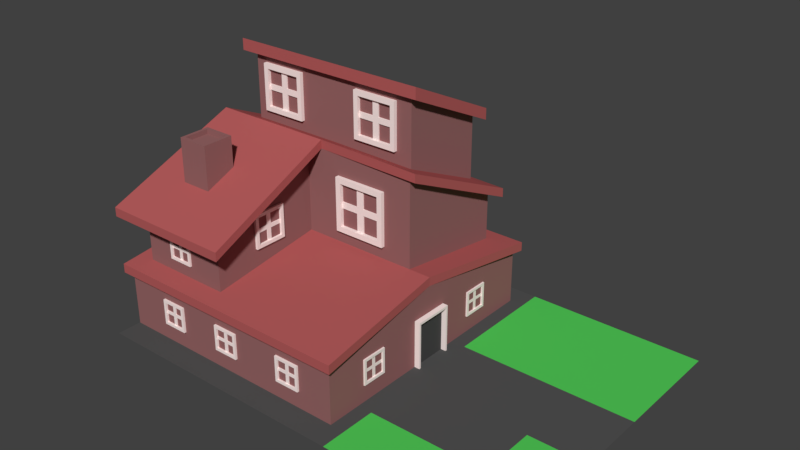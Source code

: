 # Source: house_3.blend  (saved by Blender 2.77.0; exported with 4.5.12 LTS)
import bpy
from mathutils import Matrix  # noqa: F401  (used for matrix-valued properties, if any)

bpy.ops.wm.read_factory_settings(use_empty=True)
scene = bpy.context.scene
scene.name = 'Scene'

# ---- collections
col_collection_1 = bpy.data.collections.new('Collection 1'); scene.collection.children.link(col_collection_1)

# ---- materials (node trees are filled in below, after node groups)
mat_material = bpy.data.materials.new('Material')
mat_material.alpha_threshold = 0.0
mat_material.use_transparent_shadow = False
mat_material.diffuse_color = (0.3096, 0.1343, 0.1343, 1.0)
mat_material.roughness = 0.5
mat_material_002 = bpy.data.materials.new('Material.002')
mat_material_002.alpha_threshold = 0.0
mat_material_002.use_transparent_shadow = False
mat_material_002.diffuse_color = (0.4561, 0.1066, 0.1066, 1.0)
mat_material_002.roughness = 0.5
mat_material_001 = bpy.data.materials.new('Material.001')
mat_material_001.alpha_threshold = 0.0
mat_material_001.use_transparent_shadow = False
mat_material_001.diffuse_color = (1.0, 0.8516, 0.8253, 1.0)
mat_material_001.roughness = 0.5
mat_material_003 = bpy.data.materials.new('Material.003')
mat_material_003.alpha_threshold = 0.0
mat_material_003.use_transparent_shadow = False
mat_material_003.diffuse_color = (0.06681, 0.06681, 0.06681, 1.0)
mat_material_003.roughness = 0.5
mat_material_004 = bpy.data.materials.new('Material.004')
mat_material_004.alpha_threshold = 0.0
mat_material_004.use_transparent_shadow = False
mat_material_004.diffuse_color = (0.08714, 0.08714, 0.08714, 1.0)
mat_material_004.roughness = 0.5
mat_material_005 = bpy.data.materials.new('Material.005')
mat_material_005.alpha_threshold = 0.0
mat_material_005.use_transparent_shadow = False
mat_material_005.diffuse_color = (0.0849, 0.6146, 0.09809, 1.0)
mat_material_005.roughness = 0.5

# ---- material node trees

# ---- world
world_world = bpy.data.worlds.new('World'); scene.world = world_world
world_world.color = (0.05088, 0.05088, 0.05088)
world_world.use_sun_shadow = False
world_world.sun_shadow_jitter_overblur = 0.0
world_world.cycles.sampling_method = 'MANUAL'

# ---- meshes
me_cube_019 = bpy.data.meshes.new('Cube.019')
me_cube_019.from_pydata([(-10.92, 0.5756, 5.838), (-10.92, 0.5756, 11.62), (-10.92, 4.824, 3.978), (-10.92, 4.824, 9.492), (-1.957, 0.5756, 5.838), (-1.957, 0.5756, 11.62), (-1.957, 4.824, 3.978), (-1.957, 4.824, 9.492), (-12.17, -7.747, -6.045e-06), (8.982, -7.747, -5.77e-06), (-12.17, 6.982, -6.045e-06), (8.982, 6.982, -5.77e-06), (-12.17, -2.087, -6.045e-06), (8.982, -2.087, -5.77e-06), (8.982, 1.357, -5.77e-06), (-12.17, 1.357, -6.045e-06), (0.4904, -7.747, -5.908e-06), (0.4904, 6.982, -5.908e-06), (0.4904, -2.087, -5.908e-06), (0.4904, 1.357, -5.908e-06), (3.321, -7.747, -5.908e-06), (6.151, -7.747, -5.908e-06), (6.151, 6.982, -5.908e-06), (3.321, 6.982, -5.908e-06), (6.151, -2.087, -5.908e-06), (3.321, -2.087, -5.908e-06), (6.151, 1.357, -5.908e-06), (3.321, 1.357, -5.908e-06), (8.982, 5.503, -5.77e-06), (-12.17, 5.503, -6.045e-06), (0.4904, 5.503, -5.908e-06), (3.321, 5.503, -5.908e-06), (6.151, 5.503, -5.908e-06), (-9.139, -3.16, 8.97), (-8.988, -3.009, 6.302), (-9.139, -4.37, 8.97), (-8.988, -4.521, 6.302), (-10.35, -3.16, 8.97), (-10.5, -3.009, 6.302), (-10.35, -4.37, 8.97), (-10.5, -4.521, 6.302), (-8.988, -4.521, 8.97), (-8.988, -3.009, 8.97), (-10.5, -4.521, 8.97), (-10.5, -3.009, 8.97), (-9.139, -4.37, 8.744), (-9.139, -3.16, 8.744), (-10.35, -4.37, 8.744), (-10.35, -3.16, 8.744), (-0.2045, -1.282, 0.006198), (-0.2045, -1.282, 2.311), (-0.2045, 0.6391, 0.006198), (-0.2045, 0.6391, 2.311), (0.06327, -1.186, 0.006198), (0.06327, -1.186, 2.196), (0.06327, 0.5431, 0.006198), (0.06327, 0.5431, 2.196), (0.06327, 0.6391, 2.311), (0.06327, 0.6391, 0.006198), (0.06327, -1.282, 2.311), (0.06327, -1.282, 0.006198), (-0.1876, 0.5431, 2.196), (-0.1876, 0.5431, 0.006198), (-0.1876, -1.186, 2.196), (-0.1876, -1.186, 0.006198), (-11.54, -5.9, 2.948), (-11.54, -5.9, 6.006), (-11.54, 5.283, 2.948), (-11.54, 5.283, 5.773), (-7.071, -5.9, 2.948), (-7.071, -5.9, 6.006), (-7.071, 5.283, 2.948), (-7.071, 5.283, 5.773), (-11.54, -0.3087, 8.376), (-11.54, -0.3087, 2.948), (-7.071, -0.3087, 8.376), (-7.071, -0.3087, 2.948), (-1.297, 5.283, 5.773), (-1.297, 5.283, 2.948), (-1.297, -0.3087, 2.948), (-1.297, -0.3087, 8.376), (-12.15, -6.552, -0.004608), (-12.15, -6.552, 2.899), (-12.15, 5.933, -0.004608), (-12.15, 5.933, 2.899), (-0.2106, -6.552, -0.004609), (-0.2106, -6.552, 2.899), (-0.2106, 5.933, -0.004609), (-0.2106, 5.933, 2.899), (-12.15, -0.3092, 3.799), (-12.15, -0.3092, -0.004608), (-0.2106, -0.3092, 3.799), (-0.2106, -0.3092, -0.004609), (-12.52, -6.842, 5.448), (-12.52, -6.842, 5.885), (-12.52, 5.746, 5.448), (-12.52, 5.746, 5.885), (-6.047, -6.842, 5.448), (-6.047, -6.842, 5.885), (-6.047, 5.746, 5.448), (-6.047, 5.746, 5.885), (-12.31, -0.3092, 8.647), (-12.31, -0.3092, 8.228), (-6.258, -0.3092, 8.647), (-6.258, -0.3092, 8.228), (-0.6717, 5.56, 5.885), (-0.6717, 5.56, 5.448), (-0.8819, -0.4959, 8.228), (-0.8819, -0.4959, 8.647), (-12.43, -6.842, 2.667), (-12.43, -6.842, 3.105), (-12.43, 6.223, 2.667), (-12.43, 6.223, 3.105), (0.0666, -6.842, 2.667), (0.0666, -6.842, 3.105), (0.0666, 6.223, 2.667), (0.0666, 6.223, 3.105), (-12.15, -0.3092, 4.009), (-12.15, -0.3092, 3.59), (-0.2106, -0.3092, 4.009), (-0.2106, -0.3092, 3.59), (-6.795, 5.876, 0.8294), (-6.795, 5.876, 2.073), (-6.671, 6.05, 0.9538), (-6.671, 6.05, 1.949), (-5.551, 5.876, 0.8294), (-5.551, 5.876, 2.073), (-5.676, 6.05, 0.9538), (-5.676, 6.05, 1.949), (-6.795, 6.05, 2.073), (-6.795, 6.05, 0.8294), (-5.551, 6.05, 2.073), (-5.551, 6.05, 0.8294), (-6.671, 5.988, 1.949), (-6.671, 5.988, 0.9538), (-5.676, 5.988, 1.949), (-5.676, 5.988, 0.9538), (-6.075, 6.05, 2.073), (-6.075, 6.05, 0.8294), (-6.075, 5.876, 2.073), (-6.075, 5.876, 0.8294), (-6.095, 6.05, 1.949), (-6.095, 6.05, 0.9538), (-6.095, 5.988, 1.949), (-6.095, 5.988, 0.9538), (-6.29, 6.05, 0.8294), (-6.29, 5.876, 2.073), (-6.266, 6.05, 0.9538), (-6.266, 5.988, 0.9538), (-6.29, 6.05, 2.073), (-6.29, 5.876, 0.8294), (-6.266, 6.05, 1.949), (-6.266, 5.988, 1.949), (-6.795, 5.876, 1.557), (-6.795, 6.05, 1.557), (-5.551, 6.05, 1.557), (-5.551, 5.876, 1.557), (-6.671, 6.05, 1.536), (-5.676, 6.05, 1.536), (-6.671, 5.988, 1.536), (-5.676, 5.988, 1.536), (-6.095, 5.988, 1.536), (-6.075, 5.876, 1.557), (-6.266, 5.988, 1.536), (-6.29, 5.876, 1.557), (-6.795, 6.05, 1.37), (-5.551, 6.05, 1.37), (-5.551, 5.876, 1.37), (-6.671, 6.05, 1.387), (-5.676, 6.05, 1.387), (-6.671, 5.988, 1.387), (-5.676, 5.988, 1.387), (-6.095, 5.988, 1.387), (-6.075, 5.876, 1.37), (-6.266, 5.988, 1.387), (-6.29, 5.876, 1.37), (-6.795, 5.876, 1.37), (-6.671, 5.924, 1.387), (-6.671, 5.924, 0.9538), (-6.095, 5.924, 1.949), (-5.676, 5.924, 1.949), (-5.676, 5.924, 1.387), (-5.676, 5.924, 0.9538), (-6.266, 5.924, 0.9538), (-6.095, 5.924, 0.9538), (-6.095, 5.924, 1.387), (-6.671, 5.924, 1.949), (-6.266, 5.924, 1.949), (-6.266, 5.924, 1.387), (-6.671, 5.924, 1.536), (-5.676, 5.924, 1.536), (-6.095, 5.924, 1.536), (-6.266, 5.924, 1.536), (-3.171, 5.876, 0.8294), (-3.171, 5.876, 2.073), (-3.046, 6.05, 0.9538), (-3.046, 6.05, 1.949), (-1.927, 5.876, 0.8294), (-1.927, 5.876, 2.073), (-2.051, 6.05, 0.9538), (-2.051, 6.05, 1.949), (-3.171, 6.05, 2.073), (-3.171, 6.05, 0.8294), (-1.927, 6.05, 2.073), (-1.927, 6.05, 0.8294), (-3.046, 5.988, 1.949), (-3.046, 5.988, 0.9538), (-2.051, 5.988, 1.949), (-2.051, 5.988, 0.9538), (-2.451, 6.05, 2.073), (-2.451, 6.05, 0.8294), (-2.451, 5.876, 2.073), (-2.451, 5.876, 0.8294), (-2.47, 6.05, 1.949), (-2.47, 6.05, 0.9538), (-2.47, 5.988, 1.949), (-2.47, 5.988, 0.9538), (-2.665, 6.05, 0.8294), (-2.665, 5.876, 2.073), (-2.642, 6.05, 0.9538), (-2.642, 5.988, 0.9538), (-2.665, 6.05, 2.073), (-2.665, 5.876, 0.8294), (-2.642, 6.05, 1.949), (-2.642, 5.988, 1.949), (-3.171, 5.876, 1.557), (-3.171, 6.05, 1.557), (-1.927, 6.05, 1.557), (-1.927, 5.876, 1.557), (-3.046, 6.05, 1.536), (-2.051, 6.05, 1.536), (-3.046, 5.988, 1.536), (-2.051, 5.988, 1.536), (-2.47, 5.988, 1.536), (-2.451, 5.876, 1.557), (-2.642, 5.988, 1.536), (-2.665, 5.876, 1.557), (-3.171, 6.05, 1.37), (-1.927, 6.05, 1.37), (-1.927, 5.876, 1.37), (-3.046, 6.05, 1.387), (-2.051, 6.05, 1.387), (-3.046, 5.988, 1.387), (-2.051, 5.988, 1.387), (-2.47, 5.988, 1.387), (-2.451, 5.876, 1.37), (-2.642, 5.988, 1.387), (-2.665, 5.876, 1.37), (-3.171, 5.876, 1.37), (-3.046, 5.924, 1.387), (-3.046, 5.924, 0.9538), (-2.47, 5.924, 1.949), (-2.051, 5.924, 1.949), (-2.051, 5.924, 1.387), (-2.051, 5.924, 0.9538), (-2.642, 5.924, 0.9538), (-2.47, 5.924, 0.9538), (-2.47, 5.924, 1.387), (-3.046, 5.924, 1.949), (-2.642, 5.924, 1.949), (-2.642, 5.924, 1.387), (-3.046, 5.924, 1.536), (-2.051, 5.924, 1.536), (-2.47, 5.924, 1.536), (-2.642, 5.924, 1.536), (-10.07, 5.876, 0.8294), (-10.07, 5.876, 2.073), (-9.948, 6.05, 0.9538), (-9.948, 6.05, 1.949), (-8.829, 5.876, 0.8294), (-8.829, 5.876, 2.073), (-8.953, 6.05, 0.9538), (-8.953, 6.05, 1.949), (-10.07, 6.05, 2.073), (-10.07, 6.05, 0.8294), (-8.829, 6.05, 2.073), (-8.829, 6.05, 0.8294), (-9.948, 5.988, 1.949), (-9.948, 5.988, 0.9538), (-8.953, 5.988, 1.949), (-8.953, 5.988, 0.9538), (-9.352, 6.05, 2.073), (-9.352, 6.05, 0.8294), (-9.352, 5.876, 2.073), (-9.352, 5.876, 0.8294), (-9.372, 6.05, 1.949), (-9.372, 6.05, 0.9538), (-9.372, 5.988, 1.949), (-9.372, 5.988, 0.9538), (-9.567, 6.05, 0.8294), (-9.567, 5.876, 2.073), (-9.544, 6.05, 0.9538), (-9.544, 5.988, 0.9538), (-9.567, 6.05, 2.073), (-9.567, 5.876, 0.8294), (-9.544, 6.05, 1.949), (-9.544, 5.988, 1.949), (-10.07, 5.876, 1.557), (-10.07, 6.05, 1.557), (-8.829, 6.05, 1.557), (-8.829, 5.876, 1.557), (-9.948, 6.05, 1.536), (-8.953, 6.05, 1.536), (-9.948, 5.988, 1.536), (-8.953, 5.988, 1.536), (-9.372, 5.988, 1.536), (-9.352, 5.876, 1.557), (-9.544, 5.988, 1.536), (-9.567, 5.876, 1.557), (-10.07, 6.05, 1.37), (-8.829, 6.05, 1.37), (-8.829, 5.876, 1.37), (-9.948, 6.05, 1.387), (-8.953, 6.05, 1.387), (-9.948, 5.988, 1.387), (-8.953, 5.988, 1.387), (-9.372, 5.988, 1.387), (-9.352, 5.876, 1.37), (-9.544, 5.988, 1.387), (-9.567, 5.876, 1.37), (-10.07, 5.876, 1.37), (-9.948, 5.924, 1.387), (-9.948, 5.924, 0.9538), (-9.372, 5.924, 1.949), (-8.953, 5.924, 1.949), (-8.953, 5.924, 1.387), (-8.953, 5.924, 0.9538), (-9.544, 5.924, 0.9538), (-9.372, 5.924, 0.9538), (-9.372, 5.924, 1.387), (-9.948, 5.924, 1.949), (-9.544, 5.924, 1.949), (-9.544, 5.924, 1.387), (-9.948, 5.924, 1.536), (-8.953, 5.924, 1.536), (-9.372, 5.924, 1.536), (-9.544, 5.924, 1.536), (-10.07, 5.195, 3.79), (-10.07, 5.195, 5.034), (-9.948, 5.37, 3.915), (-9.948, 5.37, 4.91), (-8.829, 5.195, 3.79), (-8.829, 5.195, 5.034), (-8.953, 5.37, 3.915), (-8.953, 5.37, 4.91), (-10.07, 5.37, 5.034), (-10.07, 5.37, 3.79), (-8.829, 5.37, 5.034), (-8.829, 5.37, 3.79), (-9.948, 5.307, 4.91), (-9.948, 5.307, 3.915), (-8.953, 5.307, 4.91), (-8.953, 5.307, 3.915), (-9.352, 5.37, 5.034), (-9.352, 5.37, 3.79), (-9.352, 5.195, 5.034), (-9.352, 5.195, 3.79), (-9.372, 5.37, 4.91), (-9.372, 5.37, 3.915), (-9.372, 5.307, 4.91), (-9.372, 5.307, 3.915), (-9.567, 5.37, 3.79), (-9.567, 5.195, 5.034), (-9.544, 5.37, 3.915), (-9.544, 5.307, 3.915), (-9.567, 5.37, 5.034), (-9.567, 5.195, 3.79), (-9.544, 5.37, 4.91), (-9.544, 5.307, 4.91), (-10.07, 5.195, 4.518), (-10.07, 5.37, 4.518), (-8.829, 5.37, 4.518), (-8.829, 5.195, 4.518), (-9.948, 5.37, 4.497), (-8.953, 5.37, 4.497), (-9.948, 5.307, 4.497), (-8.953, 5.307, 4.497), (-9.372, 5.307, 4.497), (-9.352, 5.195, 4.518), (-9.544, 5.307, 4.497), (-9.567, 5.195, 4.518), (-10.07, 5.37, 4.331), (-8.829, 5.37, 4.331), (-8.829, 5.195, 4.331), (-9.948, 5.37, 4.347), (-8.953, 5.37, 4.347), (-9.948, 5.307, 4.347), (-8.953, 5.307, 4.347), (-9.372, 5.307, 4.347), (-9.352, 5.195, 4.331), (-9.544, 5.307, 4.347), (-9.567, 5.195, 4.331), (-10.07, 5.195, 4.331), (-9.948, 5.243, 4.347), (-9.948, 5.243, 3.915), (-9.372, 5.243, 4.91), (-8.953, 5.243, 4.91), (-8.953, 5.243, 4.347), (-8.953, 5.243, 3.915), (-9.544, 5.243, 3.915), (-9.372, 5.243, 3.915), (-9.372, 5.243, 4.347), (-9.948, 5.243, 4.91), (-9.544, 5.243, 4.91), (-9.544, 5.243, 4.347), (-9.948, 5.243, 4.497), (-8.953, 5.243, 4.497), (-9.372, 5.243, 4.497), (-9.544, 5.243, 4.497), (-5.309, -0.1301, 7.225), (-5.309, -0.1301, 4.619), (-5.049, -0.4964, 6.965), (-5.049, -0.4964, 4.879), (-2.703, -0.1301, 7.225), (-2.703, -0.1301, 4.619), (-2.963, -0.4964, 6.965), (-2.963, -0.4964, 4.879), (-5.309, -0.4964, 4.619), (-5.309, -0.4964, 7.225), (-2.703, -0.4964, 4.619), (-2.703, -0.4964, 7.225), (-5.049, -0.3652, 4.879), (-5.049, -0.3652, 6.965), (-2.963, -0.3652, 4.879), (-2.963, -0.3652, 6.965), (-3.8, -0.4964, 4.619), (-3.8, -0.4964, 7.225), (-3.8, -0.1301, 4.619), (-3.8, -0.1301, 7.225), (-3.841, -0.4964, 4.879), (-3.841, -0.4964, 6.965), (-3.841, -0.3652, 4.879), (-3.841, -0.3652, 6.965), (-4.25, -0.4964, 7.225), (-4.25, -0.1301, 4.619), (-4.201, -0.4964, 6.965), (-4.201, -0.3652, 6.965), (-4.25, -0.4964, 4.619), (-4.25, -0.1301, 7.225), (-4.201, -0.4964, 4.879), (-4.201, -0.3652, 4.879), (-5.309, -0.1301, 5.699), (-5.309, -0.4964, 5.699), (-2.703, -0.4964, 5.699), (-2.703, -0.1301, 5.699), (-5.049, -0.4964, 5.744), (-2.963, -0.4964, 5.744), (-5.049, -0.3652, 5.744), (-2.963, -0.3652, 5.744), (-3.841, -0.3652, 5.744), (-3.8, -0.1301, 5.699), (-4.201, -0.3652, 5.744), (-4.25, -0.1301, 5.699), (-5.309, -0.4964, 6.092), (-2.703, -0.4964, 6.092), (-2.703, -0.1301, 6.092), (-5.049, -0.4964, 6.058), (-2.963, -0.4964, 6.058), (-5.049, -0.3652, 6.058), (-2.963, -0.3652, 6.058), (-3.841, -0.3652, 6.058), (-3.8, -0.1301, 6.092), (-4.201, -0.3652, 6.058), (-4.25, -0.1301, 6.092), (-5.309, -0.1301, 6.092), (-5.049, -0.2303, 6.058), (-5.049, -0.2303, 6.965), (-3.841, -0.2303, 4.879), (-2.963, -0.2303, 4.879), (-2.963, -0.2303, 6.058), (-2.963, -0.2303, 6.965), (-4.201, -0.2303, 6.965), (-3.841, -0.2303, 6.965), (-3.841, -0.2303, 6.058), (-5.049, -0.2303, 4.879), (-4.201, -0.2303, 4.879), (-4.201, -0.2303, 6.058), (-5.049, -0.2303, 5.744), (-2.963, -0.2303, 5.744), (-3.841, -0.2303, 5.744), (-4.201, -0.2303, 5.744), (-6.795, 5.209, 3.804), (-6.795, 5.209, 5.048), (-6.671, 5.384, 3.928), (-6.671, 5.384, 4.923), (-5.551, 5.209, 3.804), (-5.551, 5.209, 5.048), (-5.676, 5.384, 3.928), (-5.676, 5.384, 4.923), (-6.795, 5.384, 5.048), (-6.795, 5.384, 3.804), (-5.551, 5.384, 5.048), (-5.551, 5.384, 3.804), (-6.671, 5.321, 4.923), (-6.671, 5.321, 3.928), (-5.676, 5.321, 4.923), (-5.676, 5.321, 3.928), (-6.075, 5.384, 5.048), (-6.075, 5.384, 3.804), (-6.075, 5.209, 5.048), (-6.075, 5.209, 3.804), (-6.095, 5.384, 4.923), (-6.095, 5.384, 3.928), (-6.095, 5.321, 4.923), (-6.095, 5.321, 3.928), (-6.29, 5.384, 3.804), (-6.29, 5.209, 5.048), (-6.266, 5.384, 3.928), (-6.266, 5.321, 3.928), (-6.29, 5.384, 5.048), (-6.29, 5.209, 3.804), (-6.266, 5.384, 4.923), (-6.266, 5.321, 4.923), (-6.795, 5.209, 4.532), (-6.795, 5.384, 4.532), (-5.551, 5.384, 4.532), (-5.551, 5.209, 4.532), (-6.671, 5.384, 4.511), (-5.676, 5.384, 4.511), (-6.671, 5.321, 4.511), (-5.676, 5.321, 4.511), (-6.095, 5.321, 4.511), (-6.075, 5.209, 4.532), (-6.266, 5.321, 4.511), (-6.29, 5.209, 4.532), (-6.795, 5.384, 4.345), (-5.551, 5.384, 4.345), (-5.551, 5.209, 4.345), (-6.671, 5.384, 4.361), (-5.676, 5.384, 4.361), (-6.671, 5.321, 4.361), (-5.676, 5.321, 4.361), (-6.095, 5.321, 4.361), (-6.075, 5.209, 4.345), (-6.266, 5.321, 4.361), (-6.29, 5.209, 4.345), (-6.795, 5.209, 4.345), (-6.671, 5.257, 4.361), (-6.671, 5.257, 3.928), (-6.095, 5.257, 4.923), (-5.676, 5.257, 4.923), (-5.676, 5.257, 4.361), (-5.676, 5.257, 3.928), (-6.266, 5.257, 3.928), (-6.095, 5.257, 3.928), (-6.095, 5.257, 4.361), (-6.671, 5.257, 4.923), (-6.266, 5.257, 4.923), (-6.266, 5.257, 4.361), (-6.671, 5.257, 4.511), (-5.676, 5.257, 4.511), (-6.095, 5.257, 4.511), (-6.266, 5.257, 4.511), (-3.171, 5.19, 3.802), (-3.171, 5.19, 5.045), (-3.046, 5.365, 3.926), (-3.046, 5.365, 4.921), (-1.927, 5.19, 3.802), (-1.927, 5.19, 5.045), (-2.051, 5.365, 3.926), (-2.051, 5.365, 4.921), (-3.171, 5.365, 5.045), (-3.171, 5.365, 3.802), (-1.927, 5.365, 5.045), (-1.927, 5.365, 3.802), (-3.046, 5.303, 4.921), (-3.046, 5.303, 3.926), (-2.051, 5.303, 4.921), (-2.051, 5.303, 3.926), (-2.451, 5.365, 5.045), (-2.451, 5.365, 3.802), (-2.451, 5.19, 5.045), (-2.451, 5.19, 3.802), (-2.47, 5.365, 4.921), (-2.47, 5.365, 3.926), (-2.47, 5.303, 4.921), (-2.47, 5.303, 3.926), (-2.665, 5.365, 3.802), (-2.665, 5.19, 5.045), (-2.642, 5.365, 3.926), (-2.642, 5.303, 3.926), (-2.665, 5.365, 5.045), (-2.665, 5.19, 3.802), (-2.642, 5.365, 4.921), (-2.642, 5.303, 4.921), (-3.171, 5.19, 4.53), (-3.171, 5.365, 4.53), (-1.927, 5.365, 4.53), (-1.927, 5.19, 4.53), (-3.046, 5.365, 4.508), (-2.051, 5.365, 4.508), (-3.046, 5.303, 4.508), (-2.051, 5.303, 4.508), (-2.47, 5.303, 4.508), (-2.451, 5.19, 4.53), (-2.642, 5.303, 4.508), (-2.665, 5.19, 4.53), (-3.171, 5.365, 4.343), (-1.927, 5.365, 4.343), (-1.927, 5.19, 4.343), (-3.046, 5.365, 4.359), (-2.051, 5.365, 4.359), (-3.046, 5.303, 4.359), (-2.051, 5.303, 4.359), (-2.47, 5.303, 4.359), (-2.451, 5.19, 4.343), (-2.642, 5.303, 4.359), (-2.665, 5.19, 4.343), (-3.171, 5.19, 4.343), (-3.046, 5.238, 4.359), (-3.046, 5.238, 3.926), (-2.47, 5.238, 4.921), (-2.051, 5.238, 4.921), (-2.051, 5.238, 4.359), (-2.051, 5.238, 3.926), (-2.642, 5.238, 3.926), (-2.47, 5.238, 3.926), (-2.47, 5.238, 4.359), (-3.046, 5.238, 4.921), (-2.642, 5.238, 4.921), (-2.642, 5.238, 4.359), (-3.046, 5.238, 4.508), (-2.051, 5.238, 4.508), (-2.47, 5.238, 4.508), (-2.642, 5.238, 4.508), (-1.927, -6.474, 0.8294), (-1.927, -6.474, 2.073), (-2.051, -6.649, 0.9538), (-2.051, -6.649, 1.949), (-3.171, -6.474, 0.8294), (-3.171, -6.474, 2.073), (-3.046, -6.649, 0.9538), (-3.046, -6.649, 1.949), (-1.927, -6.649, 2.073), (-1.927, -6.649, 0.8294), (-3.171, -6.649, 2.073), (-3.171, -6.649, 0.8294), (-2.051, -6.587, 1.949), (-2.051, -6.587, 0.9538), (-3.046, -6.587, 1.949), (-3.046, -6.587, 0.9538), (-2.647, -6.649, 2.073), (-2.647, -6.649, 0.8294), (-2.647, -6.474, 2.073), (-2.647, -6.474, 0.8294), (-2.628, -6.649, 1.949), (-2.628, -6.649, 0.9538), (-2.628, -6.587, 1.949), (-2.628, -6.587, 0.9538), (-2.433, -6.649, 0.8294), (-2.433, -6.474, 2.073), (-2.456, -6.649, 0.9538), (-2.456, -6.587, 0.9538), (-2.433, -6.649, 2.073), (-2.433, -6.474, 0.8294), (-2.456, -6.649, 1.949), (-2.456, -6.587, 1.949), (-1.927, -6.474, 1.557), (-1.927, -6.649, 1.557), (-3.171, -6.649, 1.557), (-3.171, -6.474, 1.557), (-2.051, -6.649, 1.536), (-3.046, -6.649, 1.536), (-2.051, -6.587, 1.536), (-3.046, -6.587, 1.536), (-2.628, -6.587, 1.536), (-2.647, -6.474, 1.557), (-2.456, -6.587, 1.536), (-2.433, -6.474, 1.557), (-1.927, -6.649, 1.37), (-3.171, -6.649, 1.37), (-3.171, -6.474, 1.37), (-2.051, -6.649, 1.387), (-3.046, -6.649, 1.387), (-2.051, -6.587, 1.387), (-3.046, -6.587, 1.387), (-2.628, -6.587, 1.387), (-2.647, -6.474, 1.37), (-2.456, -6.587, 1.387), (-2.433, -6.474, 1.37), (-1.927, -6.474, 1.37), (-2.051, -6.522, 1.387), (-2.051, -6.522, 0.9538), (-2.628, -6.522, 1.949), (-3.046, -6.522, 1.949), (-3.046, -6.522, 1.387), (-3.046, -6.522, 0.9538), (-2.456, -6.522, 0.9538), (-2.628, -6.522, 0.9538), (-2.628, -6.522, 1.387), (-2.051, -6.522, 1.949), (-2.456, -6.522, 1.949), (-2.456, -6.522, 1.387), (-2.051, -6.522, 1.536), (-3.046, -6.522, 1.536), (-2.628, -6.522, 1.536), (-2.456, -6.522, 1.536), (-5.551, -6.478, 0.8294), (-5.551, -6.478, 2.073), (-5.676, -6.653, 0.9538), (-5.676, -6.653, 1.949), (-6.795, -6.478, 0.8294), (-6.795, -6.478, 2.073), (-6.671, -6.653, 0.9538), (-6.671, -6.653, 1.949), (-5.551, -6.653, 2.073), (-5.551, -6.653, 0.8294), (-6.795, -6.653, 2.073), (-6.795, -6.653, 0.8294), (-5.676, -6.591, 1.949), (-5.676, -6.591, 0.9538), (-6.671, -6.591, 1.949), (-6.671, -6.591, 0.9538), (-6.272, -6.653, 2.073), (-6.272, -6.653, 0.8294), (-6.272, -6.478, 2.073), (-6.272, -6.478, 0.8294), (-6.252, -6.653, 1.949), (-6.252, -6.653, 0.9538), (-6.252, -6.591, 1.949), (-6.252, -6.591, 0.9538), (-6.057, -6.653, 0.8294), (-6.057, -6.478, 2.073), (-6.08, -6.653, 0.9538), (-6.08, -6.591, 0.9538), (-6.057, -6.653, 2.073), (-6.057, -6.478, 0.8294), (-6.08, -6.653, 1.949), (-6.08, -6.591, 1.949), (-5.551, -6.478, 1.557), (-5.551, -6.653, 1.557), (-6.795, -6.653, 1.557), (-6.795, -6.478, 1.557), (-5.676, -6.653, 1.536), (-6.671, -6.653, 1.536), (-5.676, -6.591, 1.536), (-6.671, -6.591, 1.536), (-6.252, -6.591, 1.536), (-6.272, -6.478, 1.557), (-6.08, -6.591, 1.536), (-6.057, -6.478, 1.557), (-5.551, -6.653, 1.37), (-6.795, -6.653, 1.37), (-6.795, -6.478, 1.37), (-5.676, -6.653, 1.387), (-6.671, -6.653, 1.387), (-5.676, -6.591, 1.387), (-6.671, -6.591, 1.387), (-6.252, -6.591, 1.387), (-6.272, -6.478, 1.37), (-6.08, -6.591, 1.387), (-6.057, -6.478, 1.37), (-5.551, -6.478, 1.37), (-5.676, -6.526, 1.387), (-5.676, -6.526, 0.9538), (-6.252, -6.526, 1.949), (-6.671, -6.526, 1.949), (-6.671, -6.526, 1.387), (-6.671, -6.526, 0.9538), (-6.08, -6.526, 0.9538), (-6.252, -6.526, 0.9538), (-6.252, -6.526, 1.387), (-5.676, -6.526, 1.949), (-6.08, -6.526, 1.949), (-6.08, -6.526, 1.387), (-5.676, -6.526, 1.536), (-6.671, -6.526, 1.536), (-6.252, -6.526, 1.536), (-6.08, -6.526, 1.536), (-8.829, -6.483, 0.8294), (-8.829, -6.483, 2.073), (-8.953, -6.658, 0.9538), (-8.953, -6.658, 1.949), (-10.07, -6.483, 0.8294), (-10.07, -6.483, 2.073), (-9.948, -6.658, 0.9538), (-9.948, -6.658, 1.949), (-8.829, -6.658, 2.073), (-8.829, -6.658, 0.8294), (-10.07, -6.658, 2.073), (-10.07, -6.658, 0.8294), (-8.953, -6.595, 1.949), (-8.953, -6.595, 0.9538), (-9.948, -6.595, 1.949), (-9.948, -6.595, 0.9538), (-9.549, -6.658, 2.073), (-9.549, -6.658, 0.8294), (-9.549, -6.483, 2.073), (-9.549, -6.483, 0.8294), (-9.529, -6.658, 1.949), (-9.529, -6.658, 0.9538), (-9.529, -6.595, 1.949), (-9.529, -6.595, 0.9538), (-9.334, -6.658, 0.8294), (-9.334, -6.483, 2.073), (-9.358, -6.658, 0.9538), (-9.358, -6.595, 0.9538), (-9.334, -6.658, 2.073), (-9.334, -6.483, 0.8294), (-9.358, -6.658, 1.949), (-9.358, -6.595, 1.949), (-8.829, -6.483, 1.557), (-8.829, -6.658, 1.557), (-10.07, -6.658, 1.557), (-10.07, -6.483, 1.557), (-8.953, -6.658, 1.536), (-9.948, -6.658, 1.536), (-8.953, -6.595, 1.536), (-9.948, -6.595, 1.536), (-9.529, -6.595, 1.536), (-9.549, -6.483, 1.557), (-9.358, -6.595, 1.536), (-9.334, -6.483, 1.557), (-8.829, -6.658, 1.37), (-10.07, -6.658, 1.37), (-10.07, -6.483, 1.37), (-8.953, -6.658, 1.387), (-9.948, -6.658, 1.387), (-8.953, -6.595, 1.387), (-9.948, -6.595, 1.387), (-9.529, -6.595, 1.387), (-9.549, -6.483, 1.37), (-9.358, -6.595, 1.387), (-9.334, -6.483, 1.37), (-8.829, -6.483, 1.37), (-8.953, -6.531, 1.387), (-8.953, -6.531, 0.9538), (-9.529, -6.531, 1.949), (-9.948, -6.531, 1.949), (-9.948, -6.531, 1.387), (-9.948, -6.531, 0.9538), (-9.358, -6.531, 0.9538), (-9.529, -6.531, 0.9538), (-9.529, -6.531, 1.387), (-8.953, -6.531, 1.949), (-9.358, -6.531, 1.949), (-9.358, -6.531, 1.387), (-8.953, -6.531, 1.536), (-9.948, -6.531, 1.536), (-9.529, -6.531, 1.536), (-9.358, -6.531, 1.536), (-8.829, -5.816, 3.852), (-8.829, -5.816, 5.096), (-8.953, -5.991, 3.976), (-8.953, -5.991, 4.971), (-10.07, -5.816, 3.852), (-10.07, -5.816, 5.096), (-9.948, -5.991, 3.976), (-9.948, -5.991, 4.971), (-8.829, -5.991, 5.096), (-8.829, -5.991, 3.852), (-10.07, -5.991, 5.096), (-10.07, -5.991, 3.852), (-8.953, -5.929, 4.971), (-8.953, -5.929, 3.976), (-9.948, -5.929, 4.971), (-9.948, -5.929, 3.976), (-9.549, -5.991, 5.096), (-9.549, -5.991, 3.852), (-9.549, -5.816, 5.096), (-9.549, -5.816, 3.852), (-9.529, -5.991, 4.971), (-9.529, -5.991, 3.976), (-9.529, -5.929, 4.971), (-9.529, -5.929, 3.976), (-9.334, -5.991, 3.852), (-9.334, -5.816, 5.096), (-9.358, -5.991, 3.976), (-9.358, -5.929, 3.976), (-9.334, -5.991, 5.096), (-9.334, -5.816, 3.852), (-9.358, -5.991, 4.971), (-9.358, -5.929, 4.971), (-8.829, -5.816, 4.58), (-8.829, -5.991, 4.58), (-10.07, -5.991, 4.58), (-10.07, -5.816, 4.58), (-8.953, -5.991, 4.559), (-9.948, -5.991, 4.559), (-8.953, -5.929, 4.559), (-9.948, -5.929, 4.559), (-9.529, -5.929, 4.559), (-9.549, -5.816, 4.58), (-9.358, -5.929, 4.559), (-9.334, -5.816, 4.58), (-8.829, -5.991, 4.393), (-10.07, -5.991, 4.393), (-10.07, -5.816, 4.393), (-8.953, -5.991, 4.409), (-9.948, -5.991, 4.409), (-8.953, -5.929, 4.409), (-9.948, -5.929, 4.409), (-9.529, -5.929, 4.409), (-9.549, -5.816, 4.393), (-9.358, -5.929, 4.409), (-9.334, -5.816, 4.393), (-8.829, -5.816, 4.393), (-8.953, -5.864, 4.409), (-8.953, -5.864, 3.976), (-9.529, -5.864, 4.971), (-9.948, -5.864, 4.971), (-9.948, -5.864, 4.409), (-9.948, -5.864, 3.976), (-9.358, -5.864, 3.976), (-9.529, -5.864, 3.976), (-9.529, -5.864, 4.409), (-8.953, -5.864, 4.971), (-9.358, -5.864, 4.971), (-9.358, -5.864, 4.409), (-8.953, -5.864, 4.559), (-9.948, -5.864, 4.559), (-9.529, -5.864, 4.559), (-9.358, -5.864, 4.559), (-0.3093, -3.317, 0.8255), (-0.3093, -3.317, 2.069), (-0.1345, -3.441, 0.9499), (-0.1345, -3.441, 1.945), (-0.3093, -4.561, 0.8255), (-0.3093, -4.561, 2.069), (-0.1345, -4.436, 0.9499), (-0.1345, -4.436, 1.945), (-0.1345, -3.317, 2.069), (-0.1345, -3.317, 0.8255), (-0.1345, -4.561, 2.069), (-0.1345, -4.561, 0.8255), (-0.1971, -3.441, 1.945), (-0.1971, -3.441, 0.9499), (-0.1971, -4.436, 1.945), (-0.1971, -4.436, 0.9499), (-0.1345, -4.037, 2.069), (-0.1345, -4.037, 0.8255), (-0.3093, -4.037, 2.069), (-0.3093, -4.037, 0.8255), (-0.1345, -4.017, 1.945), (-0.1345, -4.017, 0.9499), (-0.1971, -4.017, 1.945), (-0.1971, -4.017, 0.9499), (-0.1345, -3.822, 0.8255), (-0.3093, -3.822, 2.069), (-0.1345, -3.846, 0.9499), (-0.1971, -3.846, 0.9499), (-0.1345, -3.822, 2.069), (-0.3093, -3.822, 0.8255), (-0.1345, -3.846, 1.945), (-0.1971, -3.846, 1.945), (-0.3093, -3.317, 1.554), (-0.1345, -3.317, 1.554), (-0.1345, -4.561, 1.554), (-0.3093, -4.561, 1.554), (-0.1345, -3.441, 1.532), (-0.1345, -4.436, 1.532), (-0.1971, -3.441, 1.532), (-0.1971, -4.436, 1.532), (-0.1971, -4.017, 1.532), (-0.3093, -4.037, 1.554), (-0.1971, -3.846, 1.532), (-0.3093, -3.822, 1.554), (-0.1345, -3.317, 1.366), (-0.1345, -4.561, 1.366), (-0.3093, -4.561, 1.366), (-0.1345, -3.441, 1.383), (-0.1345, -4.436, 1.383), (-0.1971, -3.441, 1.383), (-0.1971, -4.436, 1.383), (-0.1971, -4.017, 1.383), (-0.3093, -4.037, 1.366), (-0.1971, -3.846, 1.383), (-0.3093, -3.822, 1.366), (-0.3093, -3.317, 1.366), (-0.2615, -3.441, 1.383), (-0.2615, -3.441, 0.9499), (-0.2615, -4.017, 1.945), (-0.2615, -4.436, 1.945), (-0.2615, -4.436, 1.383), (-0.2615, -4.436, 0.9499), (-0.2615, -3.846, 0.9499), (-0.2615, -4.017, 0.9499), (-0.2615, -4.017, 1.383), (-0.2615, -3.441, 1.945), (-0.2615, -3.846, 1.945), (-0.2615, -3.846, 1.383), (-0.2615, -3.441, 1.532), (-0.2615, -4.436, 1.532), (-0.2615, -4.017, 1.532), (-0.2615, -3.846, 1.532), (-0.3064, 3.59, 0.8294), (-0.3064, 3.59, 2.073), (-0.1316, 3.466, 0.9538), (-0.1316, 3.466, 1.949), (-0.3064, 2.346, 0.8294), (-0.3064, 2.346, 2.073), (-0.1316, 2.471, 0.9538), (-0.1316, 2.471, 1.949), (-0.1316, 3.59, 2.073), (-0.1316, 3.59, 0.8294), (-0.1316, 2.346, 2.073), (-0.1316, 2.346, 0.8294), (-0.1942, 3.466, 1.949), (-0.1942, 3.466, 0.9538), (-0.1942, 2.471, 1.949), (-0.1942, 2.471, 0.9538), (-0.1316, 2.87, 2.073), (-0.1316, 2.87, 0.8294), (-0.3064, 2.87, 2.073), (-0.3064, 2.87, 0.8294), (-0.1316, 2.89, 1.949), (-0.1316, 2.89, 0.9538), (-0.1942, 2.89, 1.949), (-0.1942, 2.89, 0.9538), (-0.1316, 3.084, 0.8294), (-0.3064, 3.084, 2.073), (-0.1316, 3.061, 0.9538), (-0.1942, 3.061, 0.9538), (-0.1316, 3.084, 2.073), (-0.3064, 3.084, 0.8294), (-0.1316, 3.061, 1.949), (-0.1942, 3.061, 1.949), (-0.3064, 3.59, 1.557), (-0.1316, 3.59, 1.557), (-0.1316, 2.346, 1.557), (-0.3064, 2.346, 1.557), (-0.1316, 3.466, 1.536), (-0.1316, 2.471, 1.536), (-0.1942, 3.466, 1.536), (-0.1942, 2.471, 1.536), (-0.1942, 2.89, 1.536), (-0.3064, 2.87, 1.557), (-0.1942, 3.061, 1.536), (-0.3064, 3.084, 1.557), (-0.1316, 3.59, 1.37), (-0.1316, 2.346, 1.37), (-0.3064, 2.346, 1.37), (-0.1316, 3.466, 1.387), (-0.1316, 2.471, 1.387), (-0.1942, 3.466, 1.387), (-0.1942, 2.471, 1.387), (-0.1942, 2.89, 1.387), (-0.3064, 2.87, 1.37), (-0.1942, 3.061, 1.387), (-0.3064, 3.084, 1.37), (-0.3064, 3.59, 1.37), (-0.2586, 3.466, 1.387), (-0.2586, 3.466, 0.9538), (-0.2586, 2.89, 1.949), (-0.2586, 2.471, 1.949), (-0.2586, 2.471, 1.387), (-0.2586, 2.471, 0.9538), (-0.2586, 3.061, 0.9538), (-0.2586, 2.89, 0.9538), (-0.2586, 2.89, 1.387), (-0.2586, 3.466, 1.949), (-0.2586, 3.061, 1.949), (-0.2586, 3.061, 1.387), (-0.2586, 3.466, 1.536), (-0.2586, 2.471, 1.536), (-0.2586, 2.89, 1.536), (-0.2586, 3.061, 1.536), (-7.183, -3.746, 6.056), (-7.183, -3.746, 4.412), (-6.952, -3.582, 5.892), (-6.952, -3.582, 4.577), (-7.183, -2.102, 6.056), (-7.183, -2.102, 4.412), (-6.952, -2.266, 5.892), (-6.952, -2.266, 4.577), (-6.952, -3.746, 4.412), (-6.952, -3.746, 6.056), (-6.952, -2.102, 4.412), (-6.952, -2.102, 6.056), (-7.035, -3.582, 4.577), (-7.035, -3.582, 5.892), (-7.035, -2.266, 4.577), (-7.035, -2.266, 5.892), (-6.952, -2.794, 4.412), (-6.952, -2.794, 6.056), (-7.183, -2.794, 4.412), (-7.183, -2.794, 6.056), (-6.952, -2.82, 4.577), (-6.952, -2.82, 5.892), (-7.035, -2.82, 4.577), (-7.035, -2.82, 5.892), (-6.952, -3.078, 6.056), (-7.183, -3.078, 4.412), (-6.952, -3.047, 5.892), (-7.035, -3.047, 5.892), (-6.952, -3.078, 4.412), (-7.183, -3.078, 6.056), (-6.952, -3.047, 4.577), (-7.035, -3.047, 4.577), (-7.183, -3.746, 5.094), (-6.952, -3.746, 5.094), (-6.952, -2.102, 5.094), (-7.183, -2.102, 5.094), (-6.952, -3.582, 5.122), (-6.952, -2.266, 5.122), (-7.035, -3.582, 5.122), (-7.035, -2.266, 5.122), (-7.035, -2.82, 5.122), (-7.183, -2.794, 5.094), (-7.035, -3.047, 5.122), (-7.183, -3.078, 5.094), (-6.952, -3.746, 5.341), (-6.952, -2.102, 5.341), (-7.183, -2.102, 5.341), (-6.952, -3.582, 5.32), (-6.952, -2.266, 5.32), (-7.035, -3.582, 5.32), (-7.035, -2.266, 5.32), (-7.035, -2.82, 5.32), (-7.183, -2.794, 5.341), (-7.035, -3.047, 5.32), (-7.183, -3.078, 5.341), (-7.183, -3.746, 5.341), (-7.12, -3.582, 5.32), (-7.12, -3.582, 5.892), (-7.12, -2.82, 4.577), (-7.12, -2.266, 4.577), (-7.12, -2.266, 5.32), (-7.12, -2.266, 5.892), (-7.12, -3.047, 5.892), (-7.12, -2.82, 5.892), (-7.12, -2.82, 5.32), (-7.12, -3.582, 4.577), (-7.12, -3.047, 4.577), (-7.12, -3.047, 5.32), (-7.12, -3.582, 5.122), (-7.12, -2.266, 5.122), (-7.12, -2.82, 5.122), (-7.12, -3.047, 5.122), (-11.46, 0.2402, 11.45), (-11.46, 0.2402, 12.01), (-11.46, 5.16, 9.113), (-11.46, 5.16, 9.661), (-1.477, 0.2402, 11.45), (-1.477, 0.2402, 12.01), (-1.477, 5.16, 9.113), (-1.477, 5.16, 9.661), (-12.17, -4.917, -6.045e-06), (8.982, -4.917, -5.77e-06), (0.4904, -4.917, -5.908e-06), (3.321, -4.917, -5.908e-06), (6.151, -4.917, -5.908e-06), (-8.101, 0.711, 8.789), (-8.101, 0.711, 11.04), (-8.326, 0.3952, 9.014), (-8.326, 0.3952, 10.81), (-10.35, 0.711, 8.789), (-10.35, 0.711, 11.04), (-10.12, 0.3952, 9.014), (-10.12, 0.3952, 10.81), (-8.101, 0.3952, 11.04), (-8.101, 0.3952, 8.789), (-10.35, 0.3952, 11.04), (-10.35, 0.3952, 8.789), (-8.326, 0.5083, 10.81), (-8.326, 0.5083, 9.014), (-10.12, 0.5083, 10.81), (-10.12, 0.5083, 9.014), (-9.402, 0.3952, 11.04), (-9.402, 0.3952, 8.789), (-9.402, 0.711, 11.04), (-9.402, 0.711, 8.789), (-9.367, 0.3952, 10.81), (-9.367, 0.3952, 9.014), (-9.367, 0.5083, 10.81), (-9.367, 0.5083, 9.014), (-9.015, 0.3952, 8.789), (-9.015, 0.711, 11.04), (-9.057, 0.3952, 9.014), (-9.057, 0.5083, 9.014), (-9.015, 0.3952, 11.04), (-9.015, 0.711, 8.789), (-9.057, 0.3952, 10.81), (-9.057, 0.5083, 10.81), (-8.101, 0.711, 10.1), (-8.101, 0.3952, 10.1), (-10.35, 0.3952, 10.1), (-10.35, 0.711, 10.1), (-8.326, 0.3952, 10.07), (-10.12, 0.3952, 10.07), (-8.326, 0.5083, 10.07), (-10.12, 0.5083, 10.07), (-9.367, 0.5083, 10.07), (-9.402, 0.711, 10.1), (-9.057, 0.5083, 10.07), (-9.015, 0.711, 10.1), (-8.101, 0.3952, 9.767), (-10.35, 0.3952, 9.767), (-10.35, 0.711, 9.767), (-8.326, 0.3952, 9.796), (-10.12, 0.3952, 9.796), (-8.326, 0.5083, 9.796), (-10.12, 0.5083, 9.796), (-9.367, 0.5083, 9.796), (-9.402, 0.711, 9.767), (-9.057, 0.5083, 9.796), (-9.015, 0.711, 9.767), (-8.101, 0.711, 9.767), (-8.326, 0.6246, 9.796), (-8.326, 0.6246, 9.014), (-9.367, 0.6246, 10.81), (-10.12, 0.6246, 10.81), (-10.12, 0.6246, 9.796), (-10.12, 0.6246, 9.014), (-9.057, 0.6246, 9.014), (-9.367, 0.6246, 9.014), (-9.367, 0.6246, 9.796), (-8.326, 0.6246, 10.81), (-9.057, 0.6246, 10.81), (-9.057, 0.6246, 9.796), (-8.326, 0.6246, 10.07), (-10.12, 0.6246, 10.07), (-9.367, 0.6246, 10.07), (-9.057, 0.6246, 10.07), (-2.738, 0.711, 8.789), (-2.738, 0.711, 11.04), (-2.963, 0.3952, 9.014), (-2.963, 0.3952, 10.81), (-4.985, 0.711, 8.789), (-4.985, 0.711, 11.04), (-4.76, 0.3952, 9.014), (-4.76, 0.3952, 10.81), (-2.738, 0.3952, 11.04), (-2.738, 0.3952, 8.789), (-4.985, 0.3952, 11.04), (-4.985, 0.3952, 8.789), (-2.963, 0.5083, 10.81), (-2.963, 0.5083, 9.014), (-4.76, 0.5083, 10.81), (-4.76, 0.5083, 9.014), (-4.039, 0.3952, 11.04), (-4.039, 0.3952, 8.789), (-4.039, 0.711, 11.04), (-4.039, 0.711, 8.789), (-4.004, 0.3952, 10.81), (-4.004, 0.3952, 9.014), (-4.004, 0.5083, 10.81), (-4.004, 0.5083, 9.014), (-3.652, 0.3952, 8.789), (-3.652, 0.711, 11.04), (-3.694, 0.3952, 9.014), (-3.694, 0.5083, 9.014), (-3.652, 0.3952, 11.04), (-3.652, 0.711, 8.789), (-3.694, 0.3952, 10.81), (-3.694, 0.5083, 10.81), (-2.738, 0.711, 10.1), (-2.738, 0.3952, 10.1), (-4.985, 0.3952, 10.1), (-4.985, 0.711, 10.1), (-2.963, 0.3952, 10.07), (-4.76, 0.3952, 10.07), (-2.963, 0.5083, 10.07), (-4.76, 0.5083, 10.07), (-4.004, 0.5083, 10.07), (-4.039, 0.711, 10.1), (-3.694, 0.5083, 10.07), (-3.652, 0.711, 10.1), (-2.738, 0.3952, 9.767), (-4.985, 0.3952, 9.767), (-4.985, 0.711, 9.767), (-2.963, 0.3952, 9.796), (-4.76, 0.3952, 9.796), (-2.963, 0.5083, 9.796), (-4.76, 0.5083, 9.796), (-4.004, 0.5083, 9.796), (-4.039, 0.711, 9.767), (-3.694, 0.5083, 9.796), (-3.652, 0.711, 9.767), (-2.738, 0.711, 9.767), (-2.963, 0.6246, 9.796), (-2.963, 0.6246, 9.014), (-4.004, 0.6246, 10.81), (-4.76, 0.6246, 10.81), (-4.76, 0.6246, 9.796), (-4.76, 0.6246, 9.014), (-3.694, 0.6246, 9.014), (-4.004, 0.6246, 9.014), (-4.004, 0.6246, 9.796), (-2.963, 0.6246, 10.81), (-3.694, 0.6246, 10.81), (-3.694, 0.6246, 9.796), (-2.963, 0.6246, 10.07), (-4.76, 0.6246, 10.07), (-4.004, 0.6246, 10.07), (-3.694, 0.6246, 10.07)], [], [(1, 3, 2, 0), (3, 7, 6, 2), (7, 5, 4, 6), (5, 1, 0, 4), (0, 2, 6, 4), (5, 7, 3, 1), (32, 28, 11, 22), (1141, 1138, 13, 24), (24, 13, 14, 26), (12, 18, 19, 15), (1137, 1139, 18, 12), (29, 30, 17, 10), (18, 25, 27, 19), (25, 24, 26, 27), (1139, 1140, 25, 18), (1140, 1141, 24, 25), (30, 31, 23, 17), (31, 32, 22, 23), (27, 26, 32, 31), (19, 27, 31, 30), (15, 19, 30, 29), (26, 14, 28, 32), (34, 36, 41, 42), (36, 40, 43, 41), (40, 38, 44, 43), (38, 34, 42, 44), (33, 35, 45, 46), (38, 40, 36, 34), (35, 33, 42, 41), (39, 35, 41, 43), (37, 39, 43, 44), (33, 37, 44, 42), (46, 45, 47, 48), (37, 33, 46, 48), (35, 39, 47, 45), (39, 37, 48, 47), (50, 52, 51, 49), (52, 57, 58, 51), (54, 53, 64, 63), (59, 50, 49, 60), (59, 57, 52, 50), (56, 55, 58, 57), (54, 56, 57, 59), (53, 54, 59, 60), (61, 63, 64, 62), (55, 56, 61, 62), (56, 54, 63, 61), (73, 68, 67, 74), (68, 72, 71, 67), (75, 70, 69, 76), (70, 66, 65, 69), (74, 67, 71, 76), (75, 72, 68, 73), (70, 75, 73, 66), (65, 74, 76, 69), (71, 72, 77, 78), (66, 73, 74, 65), (77, 80, 79, 78), (72, 75, 80, 77), (76, 71, 78, 79), (75, 76, 79, 80), (89, 84, 83, 90), (84, 88, 87, 83), (91, 86, 85, 92), (86, 82, 81, 85), (90, 83, 87, 92), (91, 88, 84, 89), (86, 91, 89, 82), (81, 90, 92, 85), (88, 91, 92, 87), (82, 89, 90, 81), (101, 96, 95, 102), (96, 100, 99, 95), (103, 98, 97, 104), (98, 94, 93, 97), (102, 95, 99, 104), (103, 100, 96, 101), (98, 103, 101, 94), (93, 102, 104, 97), (104, 99, 106, 107), (94, 101, 102, 93), (105, 108, 107, 106), (103, 104, 107, 108), (99, 100, 105, 106), (100, 103, 108, 105), (117, 112, 111, 118), (112, 116, 115, 111), (119, 114, 113, 120), (114, 110, 109, 113), (118, 111, 115, 120), (119, 116, 112, 117), (114, 119, 117, 110), (109, 118, 120, 113), (116, 119, 120, 115), (110, 117, 118, 109), (147, 123, 134, 148), (175, 176, 121, 150), (140, 138, 132, 125), (146, 149, 129, 122), (168, 123, 130, 165), (151, 124, 129, 149), (158, 128, 131, 155), (142, 127, 132, 138), (161, 143, 179, 191), (141, 128, 135, 143), (169, 127, 136, 171), (157, 124, 133, 159), (151, 141, 143, 152), (174, 172, 144, 148), (147, 142, 138, 145), (128, 141, 137, 131), (126, 131, 137, 139), (150, 145, 138, 140), (167, 173, 140, 125), (127, 142, 144, 136), (121, 130, 145, 150), (123, 147, 145, 130), (136, 144, 184, 182), (124, 151, 152, 133), (141, 151, 149, 137), (139, 137, 149, 146), (173, 175, 150, 140), (142, 147, 148, 144), (139, 146, 164, 162), (143, 135, 180, 179), (126, 139, 162, 156), (152, 143, 161, 163), (168, 157, 159, 170), (128, 158, 160, 135), (134, 170, 177, 178), (169, 158, 155, 166), (124, 157, 154, 129), (146, 122, 153, 164), (127, 169, 166, 132), (123, 168, 170, 134), (162, 164, 175, 173), (159, 163, 174, 170), (156, 162, 173, 167), (163, 161, 172, 174), (153, 122, 129, 154, 165, 130, 121, 176), (158, 169, 171, 160), (161, 160, 171, 172), (157, 168, 165, 154), (164, 153, 176, 175), (185, 181, 182, 184), (177, 188, 183, 178), (186, 187, 192, 189), (179, 180, 190, 191), (171, 136, 182, 181), (160, 161, 191, 190), (133, 152, 187, 186), (159, 133, 186, 189), (148, 134, 178, 183), (144, 172, 185, 184), (152, 163, 192, 187), (135, 160, 190, 180), (170, 174, 188, 177), (174, 148, 183, 188), (172, 171, 181, 185), (163, 159, 189, 192), (132, 166, 155, 131, 126, 156, 167, 125), (219, 195, 206, 220), (247, 248, 193, 222), (212, 210, 204, 197), (218, 221, 201, 194), (240, 195, 202, 237), (223, 196, 201, 221), (230, 200, 203, 227), (214, 199, 204, 210), (233, 215, 251, 263), (213, 200, 207, 215), (241, 199, 208, 243), (229, 196, 205, 231), (223, 213, 215, 224), (246, 244, 216, 220), (219, 214, 210, 217), (200, 213, 209, 203), (198, 203, 209, 211), (222, 217, 210, 212), (239, 245, 212, 197), (199, 214, 216, 208), (193, 202, 217, 222), (195, 219, 217, 202), (208, 216, 256, 254), (196, 223, 224, 205), (213, 223, 221, 209), (211, 209, 221, 218), (245, 247, 222, 212), (214, 219, 220, 216), (211, 218, 236, 234), (215, 207, 252, 251), (198, 211, 234, 228), (224, 215, 233, 235), (240, 229, 231, 242), (200, 230, 232, 207), (206, 242, 249, 250), (241, 230, 227, 238), (196, 229, 226, 201), (218, 194, 225, 236), (199, 241, 238, 204), (195, 240, 242, 206), (234, 236, 247, 245), (231, 235, 246, 242), (228, 234, 245, 239), (235, 233, 244, 246), (225, 194, 201, 226, 237, 202, 193, 248), (230, 241, 243, 232), (233, 232, 243, 244), (229, 240, 237, 226), (236, 225, 248, 247), (257, 253, 254, 256), (249, 260, 255, 250), (258, 259, 264, 261), (251, 252, 262, 263), (243, 208, 254, 253), (232, 233, 263, 262), (205, 224, 259, 258), (231, 205, 258, 261), (220, 206, 250, 255), (216, 244, 257, 256), (224, 235, 264, 259), (207, 232, 262, 252), (242, 246, 260, 249), (246, 220, 255, 260), (244, 243, 253, 257), (235, 231, 261, 264), (204, 238, 227, 203, 198, 228, 239, 197), (291, 267, 278, 292), (319, 320, 265, 294), (284, 282, 276, 269), (290, 293, 273, 266), (312, 267, 274, 309), (295, 268, 273, 293), (302, 272, 275, 299), (286, 271, 276, 282), (305, 287, 323, 335), (285, 272, 279, 287), (313, 271, 280, 315), (301, 268, 277, 303), (295, 285, 287, 296), (318, 316, 288, 292), (291, 286, 282, 289), (272, 285, 281, 275), (270, 275, 281, 283), (294, 289, 282, 284), (311, 317, 284, 269), (271, 286, 288, 280), (265, 274, 289, 294), (267, 291, 289, 274), (280, 288, 328, 326), (268, 295, 296, 277), (285, 295, 293, 281), (283, 281, 293, 290), (317, 319, 294, 284), (286, 291, 292, 288), (283, 290, 308, 306), (287, 279, 324, 323), (270, 283, 306, 300), (296, 287, 305, 307), (312, 301, 303, 314), (272, 302, 304, 279), (278, 314, 321, 322), (313, 302, 299, 310), (268, 301, 298, 273), (290, 266, 297, 308), (271, 313, 310, 276), (267, 312, 314, 278), (306, 308, 319, 317), (303, 307, 318, 314), (300, 306, 317, 311), (307, 305, 316, 318), (297, 266, 273, 298, 309, 274, 265, 320), (302, 313, 315, 304), (305, 304, 315, 316), (301, 312, 309, 298), (308, 297, 320, 319), (329, 325, 326, 328), (321, 332, 327, 322), (330, 331, 336, 333), (323, 324, 334, 335), (315, 280, 326, 325), (304, 305, 335, 334), (277, 296, 331, 330), (303, 277, 330, 333), (292, 278, 322, 327), (288, 316, 329, 328), (296, 307, 336, 331), (279, 304, 334, 324), (314, 318, 332, 321), (318, 292, 327, 332), (316, 315, 325, 329), (307, 303, 333, 336), (276, 310, 299, 275, 270, 300, 311, 269), (363, 339, 350, 364), (391, 392, 337, 366), (356, 354, 348, 341), (362, 365, 345, 338), (384, 339, 346, 381), (367, 340, 345, 365), (374, 344, 347, 371), (358, 343, 348, 354), (377, 359, 395, 407), (357, 344, 351, 359), (385, 343, 352, 387), (373, 340, 349, 375), (367, 357, 359, 368), (390, 388, 360, 364), (363, 358, 354, 361), (344, 357, 353, 347), (342, 347, 353, 355), (366, 361, 354, 356), (383, 389, 356, 341), (343, 358, 360, 352), (337, 346, 361, 366), (339, 363, 361, 346), (352, 360, 400, 398), (340, 367, 368, 349), (357, 367, 365, 353), (355, 353, 365, 362), (389, 391, 366, 356), (358, 363, 364, 360), (355, 362, 380, 378), (359, 351, 396, 395), (342, 355, 378, 372), (368, 359, 377, 379), (384, 373, 375, 386), (344, 374, 376, 351), (350, 386, 393, 394), (385, 374, 371, 382), (340, 373, 370, 345), (362, 338, 369, 380), (343, 385, 382, 348), (339, 384, 386, 350), (378, 380, 391, 389), (375, 379, 390, 386), (372, 378, 389, 383), (379, 377, 388, 390), (369, 338, 345, 370, 381, 346, 337, 392), (374, 385, 387, 376), (377, 376, 387, 388), (373, 384, 381, 370), (380, 369, 392, 391), (401, 397, 398, 400), (393, 404, 399, 394), (402, 403, 408, 405), (395, 396, 406, 407), (387, 352, 398, 397), (376, 377, 407, 406), (349, 368, 403, 402), (375, 349, 402, 405), (364, 350, 394, 399), (360, 388, 401, 400), (368, 379, 408, 403), (351, 376, 406, 396), (386, 390, 404, 393), (390, 364, 399, 404), (388, 387, 397, 401), (379, 375, 405, 408), (348, 382, 371, 347, 342, 372, 383, 341), (435, 411, 422, 436), (463, 464, 409, 438), (428, 426, 420, 413), (434, 437, 417, 410), (456, 411, 418, 453), (439, 412, 417, 437), (446, 416, 419, 443), (430, 415, 420, 426), (449, 431, 467, 479), (429, 416, 423, 431), (457, 415, 424, 459), (445, 412, 421, 447), (439, 429, 431, 440), (462, 460, 432, 436), (435, 430, 426, 433), (416, 429, 425, 419), (414, 419, 425, 427), (438, 433, 426, 428), (455, 461, 428, 413), (415, 430, 432, 424), (409, 418, 433, 438), (411, 435, 433, 418), (424, 432, 472, 470), (412, 439, 440, 421), (429, 439, 437, 425), (427, 425, 437, 434), (461, 463, 438, 428), (430, 435, 436, 432), (427, 434, 452, 450), (431, 423, 468, 467), (414, 427, 450, 444), (440, 431, 449, 451), (456, 445, 447, 458), (416, 446, 448, 423), (422, 458, 465, 466), (457, 446, 443, 454), (412, 445, 442, 417), (434, 410, 441, 452), (415, 457, 454, 420), (411, 456, 458, 422), (450, 452, 463, 461), (447, 451, 462, 458), (444, 450, 461, 455), (451, 449, 460, 462), (441, 410, 417, 442, 453, 418, 409, 464), (446, 457, 459, 448), (449, 448, 459, 460), (445, 456, 453, 442), (452, 441, 464, 463), (473, 469, 470, 472), (465, 476, 471, 466), (474, 475, 480, 477), (467, 468, 478, 479), (459, 424, 470, 469), (448, 449, 479, 478), (421, 440, 475, 474), (447, 421, 474, 477), (436, 422, 466, 471), (432, 460, 473, 472), (440, 451, 480, 475), (423, 448, 478, 468), (458, 462, 476, 465), (462, 436, 471, 476), (460, 459, 469, 473), (451, 447, 477, 480), (420, 454, 443, 419, 414, 444, 455, 413), (507, 483, 494, 508), (535, 536, 481, 510), (500, 498, 492, 485), (506, 509, 489, 482), (528, 483, 490, 525), (511, 484, 489, 509), (518, 488, 491, 515), (502, 487, 492, 498), (521, 503, 539, 551), (501, 488, 495, 503), (529, 487, 496, 531), (517, 484, 493, 519), (511, 501, 503, 512), (534, 532, 504, 508), (507, 502, 498, 505), (488, 501, 497, 491), (486, 491, 497, 499), (510, 505, 498, 500), (527, 533, 500, 485), (487, 502, 504, 496), (481, 490, 505, 510), (483, 507, 505, 490), (496, 504, 544, 542), (484, 511, 512, 493), (501, 511, 509, 497), (499, 497, 509, 506), (533, 535, 510, 500), (502, 507, 508, 504), (499, 506, 524, 522), (503, 495, 540, 539), (486, 499, 522, 516), (512, 503, 521, 523), (528, 517, 519, 530), (488, 518, 520, 495), (494, 530, 537, 538), (529, 518, 515, 526), (484, 517, 514, 489), (506, 482, 513, 524), (487, 529, 526, 492), (483, 528, 530, 494), (522, 524, 535, 533), (519, 523, 534, 530), (516, 522, 533, 527), (523, 521, 532, 534), (513, 482, 489, 514, 525, 490, 481, 536), (518, 529, 531, 520), (521, 520, 531, 532), (517, 528, 525, 514), (524, 513, 536, 535), (545, 541, 542, 544), (537, 548, 543, 538), (546, 547, 552, 549), (539, 540, 550, 551), (531, 496, 542, 541), (520, 521, 551, 550), (493, 512, 547, 546), (519, 493, 546, 549), (508, 494, 538, 543), (504, 532, 545, 544), (512, 523, 552, 547), (495, 520, 550, 540), (530, 534, 548, 537), (534, 508, 543, 548), (532, 531, 541, 545), (523, 519, 549, 552), (492, 526, 515, 491, 486, 516, 527, 485), (579, 555, 566, 580), (607, 608, 553, 582), (572, 570, 564, 557), (578, 581, 561, 554), (600, 555, 562, 597), (583, 556, 561, 581), (590, 560, 563, 587), (574, 559, 564, 570), (593, 575, 611, 623), (573, 560, 567, 575), (601, 559, 568, 603), (589, 556, 565, 591), (583, 573, 575, 584), (606, 604, 576, 580), (579, 574, 570, 577), (560, 573, 569, 563), (558, 563, 569, 571), (582, 577, 570, 572), (599, 605, 572, 557), (559, 574, 576, 568), (553, 562, 577, 582), (555, 579, 577, 562), (568, 576, 616, 614), (556, 583, 584, 565), (573, 583, 581, 569), (571, 569, 581, 578), (605, 607, 582, 572), (574, 579, 580, 576), (571, 578, 596, 594), (575, 567, 612, 611), (558, 571, 594, 588), (584, 575, 593, 595), (600, 589, 591, 602), (560, 590, 592, 567), (566, 602, 609, 610), (601, 590, 587, 598), (556, 589, 586, 561), (578, 554, 585, 596), (559, 601, 598, 564), (555, 600, 602, 566), (594, 596, 607, 605), (591, 595, 606, 602), (588, 594, 605, 599), (595, 593, 604, 606), (585, 554, 561, 586, 597, 562, 553, 608), (590, 601, 603, 592), (593, 592, 603, 604), (589, 600, 597, 586), (596, 585, 608, 607), (617, 613, 614, 616), (609, 620, 615, 610), (618, 619, 624, 621), (611, 612, 622, 623), (603, 568, 614, 613), (592, 593, 623, 622), (565, 584, 619, 618), (591, 565, 618, 621), (580, 566, 610, 615), (576, 604, 617, 616), (584, 595, 624, 619), (567, 592, 622, 612), (602, 606, 620, 609), (606, 580, 615, 620), (604, 603, 613, 617), (595, 591, 621, 624), (564, 598, 587, 563, 558, 588, 599, 557), (651, 627, 638, 652), (679, 680, 625, 654), (644, 642, 636, 629), (650, 653, 633, 626), (672, 627, 634, 669), (655, 628, 633, 653), (662, 632, 635, 659), (646, 631, 636, 642), (665, 647, 683, 695), (645, 632, 639, 647), (673, 631, 640, 675), (661, 628, 637, 663), (655, 645, 647, 656), (678, 676, 648, 652), (651, 646, 642, 649), (632, 645, 641, 635), (630, 635, 641, 643), (654, 649, 642, 644), (671, 677, 644, 629), (631, 646, 648, 640), (625, 634, 649, 654), (627, 651, 649, 634), (640, 648, 688, 686), (628, 655, 656, 637), (645, 655, 653, 641), (643, 641, 653, 650), (677, 679, 654, 644), (646, 651, 652, 648), (643, 650, 668, 666), (647, 639, 684, 683), (630, 643, 666, 660), (656, 647, 665, 667), (672, 661, 663, 674), (632, 662, 664, 639), (638, 674, 681, 682), (673, 662, 659, 670), (628, 661, 658, 633), (650, 626, 657, 668), (631, 673, 670, 636), (627, 672, 674, 638), (666, 668, 679, 677), (663, 667, 678, 674), (660, 666, 677, 671), (667, 665, 676, 678), (657, 626, 633, 658, 669, 634, 625, 680), (662, 673, 675, 664), (665, 664, 675, 676), (661, 672, 669, 658), (668, 657, 680, 679), (689, 685, 686, 688), (681, 692, 687, 682), (690, 691, 696, 693), (683, 684, 694, 695), (675, 640, 686, 685), (664, 665, 695, 694), (637, 656, 691, 690), (663, 637, 690, 693), (652, 638, 682, 687), (648, 676, 689, 688), (656, 667, 696, 691), (639, 664, 694, 684), (674, 678, 692, 681), (678, 652, 687, 692), (676, 675, 685, 689), (667, 663, 693, 696), (636, 670, 659, 635, 630, 660, 671, 629), (723, 699, 710, 724), (751, 752, 697, 726), (716, 714, 708, 701), (722, 725, 705, 698), (744, 699, 706, 741), (727, 700, 705, 725), (734, 704, 707, 731), (718, 703, 708, 714), (737, 719, 755, 767), (717, 704, 711, 719), (745, 703, 712, 747), (733, 700, 709, 735), (727, 717, 719, 728), (750, 748, 720, 724), (723, 718, 714, 721), (704, 717, 713, 707), (702, 707, 713, 715), (726, 721, 714, 716), (743, 749, 716, 701), (703, 718, 720, 712), (697, 706, 721, 726), (699, 723, 721, 706), (712, 720, 760, 758), (700, 727, 728, 709), (717, 727, 725, 713), (715, 713, 725, 722), (749, 751, 726, 716), (718, 723, 724, 720), (715, 722, 740, 738), (719, 711, 756, 755), (702, 715, 738, 732), (728, 719, 737, 739), (744, 733, 735, 746), (704, 734, 736, 711), (710, 746, 753, 754), (745, 734, 731, 742), (700, 733, 730, 705), (722, 698, 729, 740), (703, 745, 742, 708), (699, 744, 746, 710), (738, 740, 751, 749), (735, 739, 750, 746), (732, 738, 749, 743), (739, 737, 748, 750), (729, 698, 705, 730, 741, 706, 697, 752), (734, 745, 747, 736), (737, 736, 747, 748), (733, 744, 741, 730), (740, 729, 752, 751), (761, 757, 758, 760), (753, 764, 759, 754), (762, 763, 768, 765), (755, 756, 766, 767), (747, 712, 758, 757), (736, 737, 767, 766), (709, 728, 763, 762), (735, 709, 762, 765), (724, 710, 754, 759), (720, 748, 761, 760), (728, 739, 768, 763), (711, 736, 766, 756), (746, 750, 764, 753), (750, 724, 759, 764), (748, 747, 757, 761), (739, 735, 765, 768), (708, 742, 731, 707, 702, 732, 743, 701), (795, 771, 782, 796), (823, 824, 769, 798), (788, 786, 780, 773), (794, 797, 777, 770), (816, 771, 778, 813), (799, 772, 777, 797), (806, 776, 779, 803), (790, 775, 780, 786), (809, 791, 827, 839), (789, 776, 783, 791), (817, 775, 784, 819), (805, 772, 781, 807), (799, 789, 791, 800), (822, 820, 792, 796), (795, 790, 786, 793), (776, 789, 785, 779), (774, 779, 785, 787), (798, 793, 786, 788), (815, 821, 788, 773), (775, 790, 792, 784), (769, 778, 793, 798), (771, 795, 793, 778), (784, 792, 832, 830), (772, 799, 800, 781), (789, 799, 797, 785), (787, 785, 797, 794), (821, 823, 798, 788), (790, 795, 796, 792), (787, 794, 812, 810), (791, 783, 828, 827), (774, 787, 810, 804), (800, 791, 809, 811), (816, 805, 807, 818), (776, 806, 808, 783), (782, 818, 825, 826), (817, 806, 803, 814), (772, 805, 802, 777), (794, 770, 801, 812), (775, 817, 814, 780), (771, 816, 818, 782), (810, 812, 823, 821), (807, 811, 822, 818), (804, 810, 821, 815), (811, 809, 820, 822), (801, 770, 777, 802, 813, 778, 769, 824), (806, 817, 819, 808), (809, 808, 819, 820), (805, 816, 813, 802), (812, 801, 824, 823), (833, 829, 830, 832), (825, 836, 831, 826), (834, 835, 840, 837), (827, 828, 838, 839), (819, 784, 830, 829), (808, 809, 839, 838), (781, 800, 835, 834), (807, 781, 834, 837), (796, 782, 826, 831), (792, 820, 833, 832), (800, 811, 840, 835), (783, 808, 838, 828), (818, 822, 836, 825), (822, 796, 831, 836), (820, 819, 829, 833), (811, 807, 837, 840), (780, 814, 803, 779, 774, 804, 815, 773), (867, 843, 854, 868), (895, 896, 841, 870), (860, 858, 852, 845), (866, 869, 849, 842), (888, 843, 850, 885), (871, 844, 849, 869), (878, 848, 851, 875), (862, 847, 852, 858), (881, 863, 899, 911), (861, 848, 855, 863), (889, 847, 856, 891), (877, 844, 853, 879), (871, 861, 863, 872), (894, 892, 864, 868), (867, 862, 858, 865), (848, 861, 857, 851), (846, 851, 857, 859), (870, 865, 858, 860), (887, 893, 860, 845), (847, 862, 864, 856), (841, 850, 865, 870), (843, 867, 865, 850), (856, 864, 904, 902), (844, 871, 872, 853), (861, 871, 869, 857), (859, 857, 869, 866), (893, 895, 870, 860), (862, 867, 868, 864), (859, 866, 884, 882), (863, 855, 900, 899), (846, 859, 882, 876), (872, 863, 881, 883), (888, 877, 879, 890), (848, 878, 880, 855), (854, 890, 897, 898), (889, 878, 875, 886), (844, 877, 874, 849), (866, 842, 873, 884), (847, 889, 886, 852), (843, 888, 890, 854), (882, 884, 895, 893), (879, 883, 894, 890), (876, 882, 893, 887), (883, 881, 892, 894), (873, 842, 849, 874, 885, 850, 841, 896), (878, 889, 891, 880), (881, 880, 891, 892), (877, 888, 885, 874), (884, 873, 896, 895), (905, 901, 902, 904), (897, 908, 903, 898), (906, 907, 912, 909), (899, 900, 910, 911), (891, 856, 902, 901), (880, 881, 911, 910), (853, 872, 907, 906), (879, 853, 906, 909), (868, 854, 898, 903), (864, 892, 905, 904), (872, 883, 912, 907), (855, 880, 910, 900), (890, 894, 908, 897), (894, 868, 903, 908), (892, 891, 901, 905), (883, 879, 909, 912), (852, 886, 875, 851, 846, 876, 887, 845), (939, 915, 926, 940), (967, 968, 913, 942), (932, 930, 924, 917), (938, 941, 921, 914), (960, 915, 922, 957), (943, 916, 921, 941), (950, 920, 923, 947), (934, 919, 924, 930), (953, 935, 971, 983), (933, 920, 927, 935), (961, 919, 928, 963), (949, 916, 925, 951), (943, 933, 935, 944), (966, 964, 936, 940), (939, 934, 930, 937), (920, 933, 929, 923), (918, 923, 929, 931), (942, 937, 930, 932), (959, 965, 932, 917), (919, 934, 936, 928), (913, 922, 937, 942), (915, 939, 937, 922), (928, 936, 976, 974), (916, 943, 944, 925), (933, 943, 941, 929), (931, 929, 941, 938), (965, 967, 942, 932), (934, 939, 940, 936), (931, 938, 956, 954), (935, 927, 972, 971), (918, 931, 954, 948), (944, 935, 953, 955), (960, 949, 951, 962), (920, 950, 952, 927), (926, 962, 969, 970), (961, 950, 947, 958), (916, 949, 946, 921), (938, 914, 945, 956), (919, 961, 958, 924), (915, 960, 962, 926), (954, 956, 967, 965), (951, 955, 966, 962), (948, 954, 965, 959), (955, 953, 964, 966), (945, 914, 921, 946, 957, 922, 913, 968), (950, 961, 963, 952), (953, 952, 963, 964), (949, 960, 957, 946), (956, 945, 968, 967), (977, 973, 974, 976), (969, 980, 975, 970), (978, 979, 984, 981), (971, 972, 982, 983), (963, 928, 974, 973), (952, 953, 983, 982), (925, 944, 979, 978), (951, 925, 978, 981), (940, 926, 970, 975), (936, 964, 977, 976), (944, 955, 984, 979), (927, 952, 982, 972), (962, 966, 980, 969), (966, 940, 975, 980), (964, 963, 973, 977), (955, 951, 981, 984), (924, 958, 947, 923, 918, 948, 959, 917), (1011, 987, 998, 1012), (1039, 1040, 985, 1014), (1004, 1002, 996, 989), (1010, 1013, 993, 986), (1032, 987, 994, 1029), (1015, 988, 993, 1013), (1022, 992, 995, 1019), (1006, 991, 996, 1002), (1025, 1007, 1043, 1055), (1005, 992, 999, 1007), (1033, 991, 1000, 1035), (1021, 988, 997, 1023), (1015, 1005, 1007, 1016), (1038, 1036, 1008, 1012), (1011, 1006, 1002, 1009), (992, 1005, 1001, 995), (990, 995, 1001, 1003), (1014, 1009, 1002, 1004), (1031, 1037, 1004, 989), (991, 1006, 1008, 1000), (985, 994, 1009, 1014), (987, 1011, 1009, 994), (1000, 1008, 1048, 1046), (988, 1015, 1016, 997), (1005, 1015, 1013, 1001), (1003, 1001, 1013, 1010), (1037, 1039, 1014, 1004), (1006, 1011, 1012, 1008), (1003, 1010, 1028, 1026), (1007, 999, 1044, 1043), (990, 1003, 1026, 1020), (1016, 1007, 1025, 1027), (1032, 1021, 1023, 1034), (992, 1022, 1024, 999), (998, 1034, 1041, 1042), (1033, 1022, 1019, 1030), (988, 1021, 1018, 993), (1010, 986, 1017, 1028), (991, 1033, 1030, 996), (987, 1032, 1034, 998), (1026, 1028, 1039, 1037), (1023, 1027, 1038, 1034), (1020, 1026, 1037, 1031), (1027, 1025, 1036, 1038), (1017, 986, 993, 1018, 1029, 994, 985, 1040), (1022, 1033, 1035, 1024), (1025, 1024, 1035, 1036), (1021, 1032, 1029, 1018), (1028, 1017, 1040, 1039), (1049, 1045, 1046, 1048), (1041, 1052, 1047, 1042), (1050, 1051, 1056, 1053), (1043, 1044, 1054, 1055), (1035, 1000, 1046, 1045), (1024, 1025, 1055, 1054), (997, 1016, 1051, 1050), (1023, 997, 1050, 1053), (1012, 998, 1042, 1047), (1008, 1036, 1049, 1048), (1016, 1027, 1056, 1051), (999, 1024, 1054, 1044), (1034, 1038, 1052, 1041), (1038, 1012, 1047, 1052), (1036, 1035, 1045, 1049), (1027, 1023, 1053, 1056), (996, 1030, 1019, 995, 990, 1020, 1031, 989), (1083, 1059, 1070, 1084), (1111, 1112, 1057, 1086), (1076, 1074, 1068, 1061), (1082, 1085, 1065, 1058), (1104, 1059, 1066, 1101), (1087, 1060, 1065, 1085), (1094, 1064, 1067, 1091), (1078, 1063, 1068, 1074), (1097, 1079, 1115, 1127), (1077, 1064, 1071, 1079), (1105, 1063, 1072, 1107), (1093, 1060, 1069, 1095), (1087, 1077, 1079, 1088), (1110, 1108, 1080, 1084), (1083, 1078, 1074, 1081), (1064, 1077, 1073, 1067), (1062, 1067, 1073, 1075), (1086, 1081, 1074, 1076), (1103, 1109, 1076, 1061), (1063, 1078, 1080, 1072), (1057, 1066, 1081, 1086), (1059, 1083, 1081, 1066), (1072, 1080, 1120, 1118), (1060, 1087, 1088, 1069), (1077, 1087, 1085, 1073), (1075, 1073, 1085, 1082), (1109, 1111, 1086, 1076), (1078, 1083, 1084, 1080), (1075, 1082, 1100, 1098), (1079, 1071, 1116, 1115), (1062, 1075, 1098, 1092), (1088, 1079, 1097, 1099), (1104, 1093, 1095, 1106), (1064, 1094, 1096, 1071), (1070, 1106, 1113, 1114), (1105, 1094, 1091, 1102), (1060, 1093, 1090, 1065), (1082, 1058, 1089, 1100), (1063, 1105, 1102, 1068), (1059, 1104, 1106, 1070), (1098, 1100, 1111, 1109), (1095, 1099, 1110, 1106), (1092, 1098, 1109, 1103), (1099, 1097, 1108, 1110), (1089, 1058, 1065, 1090, 1101, 1066, 1057, 1112), (1094, 1105, 1107, 1096), (1097, 1096, 1107, 1108), (1093, 1104, 1101, 1090), (1100, 1089, 1112, 1111), (1121, 1117, 1118, 1120), (1113, 1124, 1119, 1114), (1122, 1123, 1128, 1125), (1115, 1116, 1126, 1127), (1107, 1072, 1118, 1117), (1096, 1097, 1127, 1126), (1069, 1088, 1123, 1122), (1095, 1069, 1122, 1125), (1084, 1070, 1114, 1119), (1080, 1108, 1121, 1120), (1088, 1099, 1128, 1123), (1071, 1096, 1126, 1116), (1106, 1110, 1124, 1113), (1110, 1084, 1119, 1124), (1108, 1107, 1117, 1121), (1099, 1095, 1125, 1128), (1068, 1102, 1091, 1067, 1062, 1092, 1103, 1061), (1130, 1132, 1131, 1129), (1132, 1136, 1135, 1131), (1136, 1134, 1133, 1135), (1134, 1130, 1129, 1133), (1129, 1131, 1135, 1133), (1134, 1136, 1132, 1130), (20, 21, 1141, 1140), (16, 20, 1140, 1139), (8, 16, 1139, 1137), (21, 9, 1138, 1141), (1168, 1144, 1155, 1169), (1196, 1197, 1142, 1171), (1161, 1159, 1153, 1146), (1167, 1170, 1150, 1143), (1189, 1144, 1151, 1186), (1172, 1145, 1150, 1170), (1179, 1149, 1152, 1176), (1163, 1148, 1153, 1159), (1182, 1164, 1200, 1212), (1162, 1149, 1156, 1164), (1190, 1148, 1157, 1192), (1178, 1145, 1154, 1180), (1172, 1162, 1164, 1173), (1195, 1193, 1165, 1169), (1168, 1163, 1159, 1166), (1149, 1162, 1158, 1152), (1147, 1152, 1158, 1160), (1171, 1166, 1159, 1161), (1188, 1194, 1161, 1146), (1148, 1163, 1165, 1157), (1142, 1151, 1166, 1171), (1144, 1168, 1166, 1151), (1157, 1165, 1205, 1203), (1145, 1172, 1173, 1154), (1162, 1172, 1170, 1158), (1160, 1158, 1170, 1167), (1194, 1196, 1171, 1161), (1163, 1168, 1169, 1165), (1160, 1167, 1185, 1183), (1164, 1156, 1201, 1200), (1147, 1160, 1183, 1177), (1173, 1164, 1182, 1184), (1189, 1178, 1180, 1191), (1149, 1179, 1181, 1156), (1155, 1191, 1198, 1199), (1190, 1179, 1176, 1187), (1145, 1178, 1175, 1150), (1167, 1143, 1174, 1185), (1148, 1190, 1187, 1153), (1144, 1189, 1191, 1155), (1183, 1185, 1196, 1194), (1180, 1184, 1195, 1191), (1177, 1183, 1194, 1188), (1184, 1182, 1193, 1195), (1174, 1143, 1150, 1175, 1186, 1151, 1142, 1197), (1179, 1190, 1192, 1181), (1182, 1181, 1192, 1193), (1178, 1189, 1186, 1175), (1185, 1174, 1197, 1196), (1206, 1202, 1203, 1205), (1198, 1209, 1204, 1199), (1207, 1208, 1213, 1210), (1200, 1201, 1211, 1212), (1192, 1157, 1203, 1202), (1181, 1182, 1212, 1211), (1154, 1173, 1208, 1207), (1180, 1154, 1207, 1210), (1169, 1155, 1199, 1204), (1165, 1193, 1206, 1205), (1173, 1184, 1213, 1208), (1156, 1181, 1211, 1201), (1191, 1195, 1209, 1198), (1195, 1169, 1204, 1209), (1193, 1192, 1202, 1206), (1184, 1180, 1210, 1213), (1153, 1187, 1176, 1152, 1147, 1177, 1188, 1146), (1240, 1216, 1227, 1241), (1268, 1269, 1214, 1243), (1233, 1231, 1225, 1218), (1239, 1242, 1222, 1215), (1261, 1216, 1223, 1258), (1244, 1217, 1222, 1242), (1251, 1221, 1224, 1248), (1235, 1220, 1225, 1231), (1254, 1236, 1272, 1284), (1234, 1221, 1228, 1236), (1262, 1220, 1229, 1264), (1250, 1217, 1226, 1252), (1244, 1234, 1236, 1245), (1267, 1265, 1237, 1241), (1240, 1235, 1231, 1238), (1221, 1234, 1230, 1224), (1219, 1224, 1230, 1232), (1243, 1238, 1231, 1233), (1260, 1266, 1233, 1218), (1220, 1235, 1237, 1229), (1214, 1223, 1238, 1243), (1216, 1240, 1238, 1223), (1229, 1237, 1277, 1275), (1217, 1244, 1245, 1226), (1234, 1244, 1242, 1230), (1232, 1230, 1242, 1239), (1266, 1268, 1243, 1233), (1235, 1240, 1241, 1237), (1232, 1239, 1257, 1255), (1236, 1228, 1273, 1272), (1219, 1232, 1255, 1249), (1245, 1236, 1254, 1256), (1261, 1250, 1252, 1263), (1221, 1251, 1253, 1228), (1227, 1263, 1270, 1271), (1262, 1251, 1248, 1259), (1217, 1250, 1247, 1222), (1239, 1215, 1246, 1257), (1220, 1262, 1259, 1225), (1216, 1261, 1263, 1227), (1255, 1257, 1268, 1266), (1252, 1256, 1267, 1263), (1249, 1255, 1266, 1260), (1256, 1254, 1265, 1267), (1246, 1215, 1222, 1247, 1258, 1223, 1214, 1269), (1251, 1262, 1264, 1253), (1254, 1253, 1264, 1265), (1250, 1261, 1258, 1247), (1257, 1246, 1269, 1268), (1278, 1274, 1275, 1277), (1270, 1281, 1276, 1271), (1279, 1280, 1285, 1282), (1272, 1273, 1283, 1284), (1264, 1229, 1275, 1274), (1253, 1254, 1284, 1283), (1226, 1245, 1280, 1279), (1252, 1226, 1279, 1282), (1241, 1227, 1271, 1276), (1237, 1265, 1278, 1277), (1245, 1256, 1285, 1280), (1228, 1253, 1283, 1273), (1263, 1267, 1281, 1270), (1267, 1241, 1276, 1281), (1265, 1264, 1274, 1278), (1256, 1252, 1282, 1285), (1225, 1259, 1248, 1224, 1219, 1249, 1260, 1218)])
me_cube_019.polygons.foreach_set('material_index', [0, 0, 0, 0, 0, 0, 5, 5, 4, 4, 4, 4, 4, 4, 4, 4, 5, 5, 5, 5, 4, 5, 0, 0, 0, 0, 0, 0, 0, 0, 0, 0, 0, 0, 0, 0, 2, 2, 2, 2, 2, 2, 2, 2, 3, 2, 2, 0, 0, 0, 0, 0, 0, 0, 0, 0, 0, 0, 0, 0, 0, 0, 0, 0, 0, 0, 0, 0, 0, 0, 0, 1, 1, 1, 1, 1, 1, 1, 1, 1, 1, 1, 1, 1, 1, 1, 1, 1, 1, 1, 1, 1, 1, 1, 1, 2, 2, 2, 2, 2, 2, 2, 2, 2, 2, 2, 2, 2, 2, 2, 2, 2, 2, 2, 2, 2, 2, 2, 2, 2, 2, 2, 2, 2, 2, 2, 2, 2, 2, 2, 2, 2, 2, 2, 2, 2, 2, 2, 2, 2, 2, 2, 2, 2, 2, 2, 2, 2, 2, 2, 2, 2, 2, 2, 2, 2, 2, 2, 2, 2, 2, 2, 2, 2, 2, 2, 2, 2, 2, 2, 2, 2, 2, 2, 2, 2, 2, 2, 2, 2, 2, 2, 2, 2, 2, 2, 2, 2, 2, 2, 2, 2, 2, 2, 2, 2, 2, 2, 2, 2, 2, 2, 2, 2, 2, 2, 2, 2, 2, 2, 2, 2, 2, 2, 2, 2, 2, 2, 2, 2, 2, 2, 2, 2, 2, 2, 2, 2, 2, 2, 2, 2, 2, 2, 2, 2, 2, 2, 2, 2, 2, 2, 2, 2, 2, 2, 2, 2, 2, 2, 2, 2, 2, 2, 2, 2, 2, 2, 2, 2, 2, 2, 2, 2, 2, 2, 2, 2, 2, 2, 2, 2, 2, 2, 2, 2, 2, 2, 2, 2, 2, 2, 2, 2, 2, 2, 2, 2, 2, 2, 2, 2, 2, 2, 2, 2, 2, 2, 2, 2, 2, 2, 2, 2, 2, 2, 2, 2, 2, 2, 2, 2, 2, 2, 2, 2, 2, 2, 2, 2, 2, 2, 2, 2, 2, 2, 2, 2, 2, 2, 2, 2, 2, 2, 2, 2, 2, 2, 2, 2, 2, 2, 2, 2, 2, 2, 2, 2, 2, 2, 2, 2, 2, 2, 2, 2, 2, 2, 2, 2, 2, 2, 2, 2, 2, 2, 2, 2, 2, 2, 2, 2, 2, 2, 2, 2, 2, 2, 2, 2, 2, 2, 2, 2, 2, 2, 2, 2, 2, 2, 2, 2, 2, 2, 2, 2, 2, 2, 2, 2, 2, 2, 2, 2, 2, 2, 2, 2, 2, 2, 2, 2, 2, 2, 2, 2, 2, 2, 2, 2, 2, 2, 2, 2, 2, 2, 2, 2, 2, 2, 2, 2, 2, 2, 2, 2, 2, 2, 2, 2, 2, 2, 2, 2, 2, 2, 2, 2, 2, 2, 2, 2, 2, 2, 2, 2, 2, 2, 2, 2, 2, 2, 2, 2, 2, 2, 2, 2, 2, 2, 2, 2, 2, 2, 2, 2, 2, 2, 2, 2, 2, 2, 2, 2, 2, 2, 2, 2, 2, 2, 2, 2, 2, 2, 2, 2, 2, 2, 2, 2, 2, 2, 2, 2, 2, 2, 2, 2, 2, 2, 2, 2, 2, 2, 2, 2, 2, 2, 2, 2, 2, 2, 2, 2, 2, 2, 2, 2, 2, 2, 2, 2, 2, 2, 2, 2, 2, 2, 2, 2, 2, 2, 2, 2, 2, 2, 2, 2, 2, 2, 2, 2, 2, 2, 2, 2, 2, 2, 2, 2, 2, 2, 2, 2, 2, 2, 2, 2, 2, 2, 2, 2, 2, 2, 2, 2, 2, 2, 2, 2, 2, 2, 2, 2, 2, 2, 2, 2, 2, 2, 2, 2, 2, 2, 2, 2, 2, 2, 2, 2, 2, 2, 2, 2, 2, 2, 2, 2, 2, 2, 2, 2, 2, 2, 2, 2, 2, 2, 2, 2, 2, 2, 2, 2, 2, 2, 2, 2, 2, 2, 2, 2, 2, 2, 2, 2, 2, 2, 2, 2, 2, 2, 2, 2, 2, 2, 2, 2, 2, 2, 2, 2, 2, 2, 2, 2, 2, 2, 2, 2, 2, 2, 2, 2, 2, 2, 2, 2, 2, 2, 2, 2, 2, 2, 2, 2, 2, 2, 2, 2, 2, 2, 2, 2, 2, 2, 2, 2, 2, 2, 2, 2, 2, 2, 2, 2, 2, 2, 2, 2, 2, 2, 2, 2, 2, 2, 2, 2, 2, 2, 2, 2, 2, 2, 2, 2, 2, 2, 2, 2, 2, 2, 2, 2, 2, 2, 2, 2, 2, 2, 2, 2, 2, 2, 2, 2, 2, 2, 2, 2, 2, 2, 2, 2, 2, 2, 2, 2, 2, 2, 2, 2, 2, 2, 2, 2, 2, 2, 2, 2, 2, 2, 2, 2, 2, 2, 2, 2, 2, 2, 2, 2, 2, 2, 2, 2, 2, 2, 2, 2, 2, 2, 2, 2, 2, 2, 2, 2, 2, 2, 2, 2, 2, 2, 2, 2, 2, 2, 2, 2, 2, 2, 2, 2, 2, 2, 2, 2, 2, 2, 2, 2, 2, 2, 2, 2, 2, 2, 2, 2, 2, 2, 2, 2, 2, 2, 2, 2, 2, 2, 2, 2, 2, 2, 2, 2, 2, 2, 2, 2, 2, 2, 2, 2, 2, 2, 2, 2, 2, 2, 2, 2, 2, 2, 2, 2, 2, 2, 2, 2, 2, 2, 2, 2, 2, 2, 2, 2, 2, 2, 2, 2, 2, 2, 2, 2, 2, 2, 2, 2, 2, 2, 2, 2, 2, 2, 2, 2, 2, 2, 2, 2, 2, 2, 2, 2, 2, 2, 2, 2, 2, 2, 2, 2, 2, 2, 2, 2, 2, 2, 2, 2, 2, 2, 2, 2, 2, 2, 2, 2, 2, 2, 2, 2, 2, 2, 2, 2, 2, 2, 2, 2, 2, 2, 2, 2, 2, 2, 2, 2, 2, 2, 2, 2, 2, 2, 2, 2, 2, 2, 2, 2, 2, 2, 2, 2, 2, 2, 2, 2, 2, 2, 2, 2, 2, 2, 2, 2, 2, 2, 2, 2, 2, 2, 2, 2, 2, 2, 2, 2, 2, 2, 2, 2, 2, 2, 2, 2, 2, 2, 2, 2, 2, 2, 2, 2, 2, 2, 2, 2, 2, 2, 2, 2, 2, 2, 2, 2, 2, 2, 2, 2, 2, 2, 2, 2, 2, 2, 2, 1, 1, 1, 1, 1, 1, 5, 5, 4, 5, 2, 0, 2, 2, 2, 2, 2, 2, 2, 2, 2, 2, 2, 2, 2, 2, 2, 2, 0, 2, 2, 2, 2, 2, 2, 2, 0, 2, 0, 2, 0, 2, 2, 2, 2, 2, 2, 0, 2, 2, 0, 2, 0, 2, 2, 2, 2, 2, 0, 0, 0, 0, 0, 2, 2, 2, 2, 2, 2, 2, 2, 2, 2, 2, 2, 2, 2, 0, 2, 2, 2, 2, 2, 2, 2, 2, 2, 2, 2, 2, 2, 2, 2, 2, 0, 2, 2, 2, 2, 2, 2, 2, 0, 2, 0, 2, 0, 2, 2, 2, 2, 2, 2, 0, 2, 2, 0, 2, 0, 2, 2, 2, 2, 2, 0, 0, 0, 0, 0, 2, 2, 2, 2, 2, 2, 2, 2, 2, 2, 2, 2, 2])
me_cube_019.materials.append(mat_material)
me_cube_019.materials.append(mat_material_002)
me_cube_019.materials.append(mat_material_001)
me_cube_019.materials.append(mat_material_003)
me_cube_019.materials.append(mat_material_004)
me_cube_019.materials.append(mat_material_005)
me_cube_019.use_remesh_preserve_volume = False
me_cube_019.use_remesh_preserve_attributes = False
me_cube_019.use_mirror_vertex_groups = False
me_cube_019.update()

# ---- objects
ob_cube_012 = bpy.data.objects.new('Cube.012', me_cube_019)

# ---- transforms, parenting, visibility, modifiers, constraints
ob_cube_012.location = (0.0, 0.0, 0.0)
ob_cube_012.lineart.crease_threshold = 0.0

# ---- collection membership
col_collection_1.objects.link(ob_cube_012)

# ---- scene / render settings (as saved in the file)
scene.frame_start = 1; scene.frame_end = 250; scene.frame_set(0)
scene.render.engine = 'BLENDER_EEVEE_NEXT'
scene.render.resolution_percentage = 50
scene.render.dither_intensity = 0.0
scene.cycles.use_denoising = False
scene.cycles.samples = 128
scene.cycles.sampling_pattern = 'TABULATED_SOBOL'
scene.cycles.light_sampling_threshold = 0.0
scene.cycles.use_adaptive_sampling = False
scene.cycles.use_light_tree = False
scene.cycles.blur_glossy = 0.0
scene.cycles.sample_clamp_indirect = 0.0
scene.view_settings.view_transform = 'Standard'
bpy.context.view_layer.update()

# ---- added for rendering (the .blend has no active camera and no usable light): camera, sun
cam_auto = bpy.data.cameras.new('AutoCamera')
cam_auto.lens = 50.0
cam_auto.sensor_width = 36.0
cam_auto.clip_end = 1000.0
ob_auto_camera = bpy.data.objects.new('AutoCamera', cam_auto)
scene.collection.objects.link(ob_auto_camera)
ob_auto_camera.location = (24.7835, -32.2432, 27.2431)
ob_auto_camera.rotation_euler = (1.09748, -7.21219e-08, 0.694738)
scene.camera = ob_auto_camera
light_auto_sun = bpy.data.lights.new('AutoSun', 'SUN')
light_auto_sun.energy = 3.0
light_auto_sun.angle = 0.0523599
ob_auto_sun = bpy.data.objects.new('AutoSun', light_auto_sun)
scene.collection.objects.link(ob_auto_sun)
ob_auto_sun.rotation_euler = (0.872665, 0.174533, 0.523599)
bpy.context.view_layer.update()
